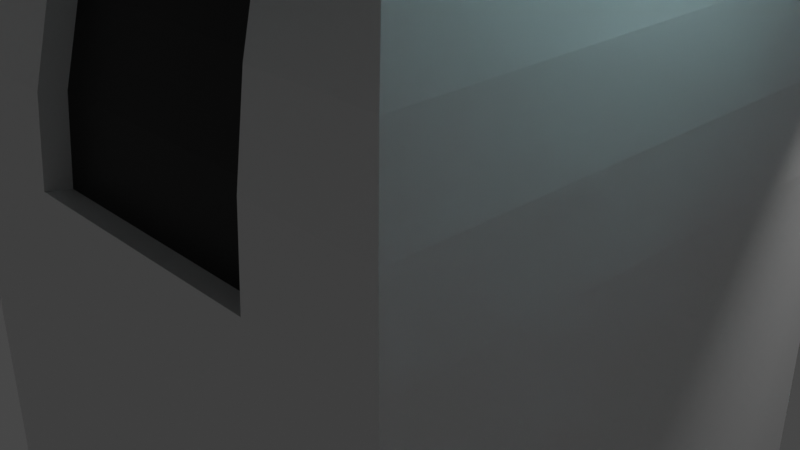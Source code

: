 # Source: Blender.blend  (saved by Blender 2.80.75; exported with 4.5.12 LTS)
import bpy
from mathutils import Matrix  # noqa: F401  (used for matrix-valued properties, if any)

bpy.ops.wm.read_factory_settings(use_empty=True)
scene = bpy.context.scene
scene.name = 'Scene'

# ---- collections
col_collection = bpy.data.collections.new('Collection'); scene.collection.children.link(col_collection)

# ---- materials (node trees are filled in below, after node groups)
mat_material_004 = bpy.data.materials.new('Material.004')
mat_material_004.use_transparent_shadow = False
mat_material_005 = bpy.data.materials.new('Material.005')
mat_material_005.use_transparent_shadow = False
mat_material_001 = bpy.data.materials.new('Material.001')
mat_material_001.use_transparent_shadow = False
mat_material_002 = bpy.data.materials.new('Material.002')
mat_material_002.use_transparent_shadow = False
mat_material_003 = bpy.data.materials.new('Material.003')
mat_material_003.use_transparent_shadow = False
mat_material_006 = bpy.data.materials.new('Material.006')
mat_material_006.use_transparent_shadow = False

# ---- material node trees
mat_material_004.use_nodes = True; mat_material_004.node_tree.nodes.clear()
_N = mat_material_004.node_tree.nodes; _L = mat_material_004.node_tree.links
n0 = _N.new('ShaderNodeOutputMaterial'); n0.name = 'Material Output'; n0.location = (300, 300)
n1 = _N.new('ShaderNodeBsdfPrincipled'); n1.name = 'Principled BSDF'; n1.location = (10, 300)
n1.distribution = 'GGX'
n1.subsurface_method = 'BURLEY'
n1.inputs[3].default_value = 1.45
n1.inputs[27].default_value = (0.0, 0.0, 0.0, 1.0)
n1.inputs[28].default_value = 1.0
_L.new(n1.outputs[0], n0.inputs[0])
n0.is_active_output = True
mat_material_005.use_nodes = True; mat_material_005.node_tree.nodes.clear()
_N = mat_material_005.node_tree.nodes; _L = mat_material_005.node_tree.links
n0 = _N.new('ShaderNodeOutputMaterial'); n0.name = 'Material Output'; n0.location = (300, 300)
n1 = _N.new('ShaderNodeBsdfPrincipled'); n1.name = 'Principled BSDF'; n1.location = (10, 300)
n1.distribution = 'GGX'
n1.subsurface_method = 'BURLEY'
n1.inputs[0].default_value = (0.0, 0.0, 0.0, 1.0)
n1.inputs[3].default_value = 1.45
n1.inputs[27].default_value = (0.0, 0.0, 0.0, 1.0)
n1.inputs[28].default_value = 1.0
_L.new(n1.outputs[0], n0.inputs[0])
n0.is_active_output = True
mat_material_001.use_nodes = True; mat_material_001.node_tree.nodes.clear()
_N = mat_material_001.node_tree.nodes; _L = mat_material_001.node_tree.links
n0 = _N.new('ShaderNodeOutputMaterial'); n0.name = 'Material Output'; n0.location = (300, 300)
n1 = _N.new('ShaderNodeBsdfPrincipled'); n1.name = 'Principled BSDF'; n1.location = (10, 300)
n1.distribution = 'GGX'
n1.subsurface_method = 'BURLEY'
n1.inputs[0].default_value = (0.5571, 0.9429, 1.0, 1.0)
n1.inputs[2].default_value = 0.0
n1.inputs[3].default_value = 1.45
n1.inputs[18].default_value = 1.0
n1.inputs[27].default_value = (0.0, 0.0, 0.0, 1.0)
n1.inputs[28].default_value = 1.0
_L.new(n1.outputs[0], n0.inputs[0])
n0.is_active_output = True
mat_material_002.use_nodes = True; mat_material_002.node_tree.nodes.clear()
_N = mat_material_002.node_tree.nodes; _L = mat_material_002.node_tree.links
n0 = _N.new('ShaderNodeOutputMaterial'); n0.name = 'Material Output'; n0.location = (300, 300)
n1 = _N.new('ShaderNodeBsdfPrincipled'); n1.name = 'Principled BSDF'; n1.location = (10, 300)
n1.distribution = 'GGX'
n1.subsurface_method = 'BURLEY'
n1.inputs[0].default_value = (0.0, 0.0, 0.0, 1.0)
n1.inputs[3].default_value = 1.45
n1.inputs[27].default_value = (0.0, 0.0, 0.0, 1.0)
n1.inputs[28].default_value = 1.0
_L.new(n1.outputs[0], n0.inputs[0])
n0.is_active_output = True
mat_material_003.use_nodes = True; mat_material_003.node_tree.nodes.clear()
_N = mat_material_003.node_tree.nodes; _L = mat_material_003.node_tree.links
n0 = _N.new('ShaderNodeOutputMaterial'); n0.name = 'Material Output'; n0.location = (300, 300)
n1 = _N.new('ShaderNodeBsdfPrincipled'); n1.name = 'Principled BSDF'; n1.location = (10, 300)
n1.distribution = 'GGX'
n1.subsurface_method = 'BURLEY'
n1.inputs[0].default_value = (0.0331, 0.0331, 0.0331, 1.0)
n1.inputs[3].default_value = 1.45
n1.inputs[27].default_value = (0.0, 0.0, 0.0, 1.0)
n1.inputs[28].default_value = 1.0
_L.new(n1.outputs[0], n0.inputs[0])
n0.is_active_output = True
mat_material_006.use_nodes = True; mat_material_006.node_tree.nodes.clear()
_N = mat_material_006.node_tree.nodes; _L = mat_material_006.node_tree.links
n0 = _N.new('ShaderNodeOutputMaterial'); n0.name = 'Material Output'; n0.location = (300, 300)
n1 = _N.new('ShaderNodeBsdfPrincipled'); n1.name = 'Principled BSDF'; n1.location = (10, 300)
n1.distribution = 'GGX'
n1.subsurface_method = 'BURLEY'
n1.inputs[0].default_value = (0.0, 0.0, 0.0, 1.0)
n1.inputs[3].default_value = 1.45
n1.inputs[27].default_value = (0.0, 0.0, 0.0, 1.0)
n1.inputs[28].default_value = 1.0
_L.new(n1.outputs[0], n0.inputs[0])
n0.is_active_output = True

# ---- world
world_world = bpy.data.worlds.new('World'); scene.world = world_world
world_world.use_nodes = True; world_world.node_tree.nodes.clear()
_N = world_world.node_tree.nodes; _L = world_world.node_tree.links
n0 = _N.new('ShaderNodeOutputWorld'); n0.name = 'World Output'; n0.location = (300, 300)
n1 = _N.new('ShaderNodeBackground'); n1.name = 'Background'; n1.location = (10, 300)
n1.inputs[0].default_value = (0.05088, 0.05088, 0.05088, 1.0)
_L.new(n1.outputs[0], n0.inputs[0])
n0.is_active_output = True
world_world.color = (0.05088, 0.05088, 0.05088)
world_world.use_sun_shadow = False
world_world.sun_shadow_jitter_overblur = 0.0

# ---- cameras
cam_camera = bpy.data.cameras.new('Camera')
cam_camera.clip_end = 100.0
cam_camera.ortho_scale = 7.314

# ---- lights
light_light = bpy.data.lights.new('Light', 'POINT')
light_light.transmission_factor = 0.0
light_light.energy = 1000.0
light_light.shadow_soft_size = 0.1
light_light.shadow_maximum_resolution = 0.006
light_light.use_absolute_resolution = True

# ---- meshes
me_cube_001 = bpy.data.meshes.new('Cube.001')
me_cube_001.from_pydata([(0.0, 0.6796, 0.8143), (0.0, 0.5182, 0.9157), (0.0, 0.3383, 0.9787), (0.0, 0.1489, 1.0), (-0.1489, -0.1489, 1.0), (-1.0, -1.0, 0.1489), (-0.3383, -0.3383, 0.9787), (-0.5182, -0.5182, 0.9157), (-0.6796, -0.6796, 0.8143), (-0.8143, -0.8143, 0.6796), (-0.9157, -0.9157, 0.5182), (-0.9787, -0.9787, 0.3383), (-0.1489, 0.1489, 1.0), (-1.0, 1.0, 0.1489), (-0.3383, 0.3383, 0.9787), (-0.5182, 0.5182, 0.9157), (-0.6796, 0.6796, 0.8143), (-0.8143, 0.8143, 0.6796), (-0.9157, 0.9157, 0.5182), (-0.9787, 0.9787, 0.3383), (0.1489, -0.1489, 1.0), (1.0, -1.0, 0.1489), (0.3383, -0.3383, 0.9787), (0.5182, -0.5182, 0.9157), (0.6796, -0.6796, 0.8143), (0.8143, -0.8143, 0.6796), (0.9157, -0.9157, 0.5182), (0.9787, -0.9787, 0.3383), (0.1489, 0.1489, 1.0), (1.0, 1.0, 0.1489), (0.3383, 0.3383, 0.9787), (0.5182, 0.5182, 0.9157), (0.6796, 0.6796, 0.8143), (0.8143, 0.8143, 0.6796), (0.9157, 0.9157, 0.5182), (0.9787, 0.9787, 0.3383), (-0.8603, -0.8603, -1.0), (-1.0, -1.0, -0.8603), (-0.9301, -0.9301, -0.9813), (-0.9813, -0.9813, -0.9301), (-1.0, 1.0, -0.8603), (-0.8603, 0.8603, -1.0), (-0.9813, 0.9813, -0.9301), (-0.9301, 0.9301, -0.9813), (1.0, -1.0, -0.8603), (0.8603, -0.8603, -1.0), (0.9813, -0.9813, -0.9301), (0.9301, -0.9301, -0.9813), (1.0, 1.0, -0.8603), (0.8603, 0.8603, -1.0), (0.9813, 0.9813, -0.9301), (0.9301, 0.9301, -0.9813), (0.0, 0.8143, 0.6796), (0.0, 0.9157, 0.5182), (0.0, 0.9787, 0.3383), (0.0, 1.0, 0.1489), (0.0, -0.1489, 1.0), (0.0, -0.3383, 0.9787), (0.0, -0.5182, 0.9157), (0.0, -0.6796, 0.8143), (0.0, -0.8143, 0.6796), (0.0, -1.0, 0.1489), (0.0, 0.8603, -1.0), (0.0, 0.9301, -0.9813), (0.0, 0.9813, -0.9301), (0.0, 1.0, -0.8603), (0.0, -0.8603, -1.0), (0.0, -0.9301, -0.9813), (0.0, -0.9813, -0.9301), (0.0, -1.0, -0.8603), (0.5, 1.0, 0.1489), (0.4072, 0.8143, 0.6796), (0.2591, 0.5182, 0.9157), (0.4893, 0.9787, 0.3383), (0.07447, 0.1489, 1.0), (0.1692, -0.3383, 0.9787), (0.2591, -0.5182, 0.9157), (0.3398, -0.6796, 0.8143), (0.4072, -0.8143, 0.6796), (0.4579, -0.9157, 0.5182), (0.4893, -0.9787, 0.3383), (0.5, -1.0, 0.1489), (0.1692, 0.3383, 0.9787), (0.4579, 0.9157, 0.5182), (0.3398, 0.6796, 0.8143), (0.4651, 0.9301, -0.9813), (0.4906, 0.9813, -0.9301), (0.5, 1.0, -0.8603), (0.4301, -0.8603, -1.0), (0.07447, -0.1489, 1.0), (0.4301, 0.8603, -1.0), (0.4651, -0.9301, -0.9813), (0.4906, -0.9813, -0.9301), (0.5, -1.0, -0.8603), (-0.1692, 0.3383, 0.9787), (-0.2591, 0.5182, 0.9157), (-0.3398, 0.6796, 0.8143), (-0.4072, 0.8143, 0.6796), (-0.4579, 0.9157, 0.5182), (-0.4893, 0.9787, 0.3383), (-0.5, 1.0, 0.1489), (-0.07447, -0.1489, 1.0), (-0.07447, 0.1489, 1.0), (-0.4301, 0.8603, -1.0), (-0.4651, -0.9301, -0.9813), (-0.4906, -0.9813, -0.9301), (-0.5, -1.0, -0.8603), (-0.1692, -0.3383, 0.9787), (-0.2591, -0.5182, 0.9157), (-0.3398, -0.6796, 0.8143), (-0.4072, -0.8143, 0.6796), (-0.4579, -0.9157, 0.5182), (-0.4893, -0.9787, 0.3383), (-0.5, -1.0, 0.1489), (-0.4651, 0.9301, -0.9813), (-0.4906, 0.9813, -0.9301), (-0.5, 1.0, -0.8603), (-0.4301, -0.8603, -1.0), (-0.1489, 0.0, 1.0), (-0.3383, 0.0, 0.9787), (-0.5182, 0.0, 0.9157), (-0.6796, 0.0, 0.8143), (-0.8143, 0.0, 0.6796), (-0.9157, 0.0, 0.5182), (-0.9787, 0.0, 0.3383), (-1.0, 0.0, 0.1489), (0.1489, 0.0, 1.0), (0.3383, 0.0, 0.9787), (0.5182, 0.0, 0.9157), (0.6796, 0.0, 0.8143), (0.8143, 0.0, 0.6796), (0.9157, 0.0, 0.5182), (0.9787, 0.0, 0.3383), (1.0, 0.0, 0.1489), (-0.8603, 0.0, -1.0), (-0.9301, 0.0, -0.9813), (-0.9813, 0.0, -0.9301), (-1.0, 0.0, -0.8603), (0.8603, 0.0, -1.0), (0.9301, 0.0, -0.9813), (0.9813, 0.0, -0.9301), (1.0, 0.0, -0.8603), (0.0, 0.0, -1.0), (0.0, 0.0, 1.0), (0.07447, 0.0, 1.0), (0.4301, 0.0, -1.0), (-0.4301, 0.0, -1.0), (-0.07447, 0.0, 1.0), (-0.3383, -0.1692, 0.9787), (-0.5182, -0.2591, 0.9157), (-0.6796, -0.3398, 0.8143), (-0.8143, -0.4072, 0.6796), (-0.9157, -0.4579, 0.5182), (-0.9787, -0.4893, 0.3383), (-1.0, -0.5, 0.1489), (0.1489, -0.07447, 1.0), (-0.8603, -0.4301, -1.0), (0.9301, -0.4651, -0.9813), (0.9813, -0.4906, -0.9301), (1.0, -0.5, -0.8603), (0.0, -0.4301, -1.0), (0.0, -0.07447, 1.0), (0.07447, -0.07447, 1.0), (0.4301, -0.4301, -1.0), (-0.4301, -0.4301, -1.0), (-0.07447, -0.07447, 1.0), (-0.1489, -0.07447, 1.0), (0.3383, -0.1692, 0.9787), (0.5182, -0.2591, 0.9157), (0.6796, -0.3398, 0.8143), (0.8143, -0.4072, 0.6796), (0.9157, -0.4579, 0.5182), (0.9787, -0.4893, 0.3383), (1.0, -0.5, 0.1489), (-0.9301, -0.4651, -0.9813), (-0.9813, -0.4906, -0.9301), (-1.0, -0.5, -0.8603), (0.8603, -0.4301, -1.0), (-0.1489, 0.07447, 1.0), (0.3383, 0.1692, 0.9787), (0.5182, 0.2591, 0.9157), (0.6796, 0.3398, 0.8143), (0.8143, 0.4072, 0.6796), (0.9157, 0.4579, 0.5182), (0.9787, 0.4893, 0.3383), (1.0, 0.5, 0.1489), (-0.9301, 0.4651, -0.9813), (-0.9813, 0.4906, -0.9301), (-1.0, 0.5, -0.8603), (0.8603, 0.4301, -1.0), (-0.3383, 0.1692, 0.9787), (-0.5182, 0.2591, 0.9157), (-0.6796, 0.3398, 0.8143), (-0.8143, 0.4072, 0.6796), (-0.9157, 0.4579, 0.5182), (-0.9787, 0.4893, 0.3383), (-1.0, 0.5, 0.1489), (0.1489, 0.07447, 1.0), (-0.8603, 0.4301, -1.0), (0.9301, 0.4651, -0.9813), (0.9813, 0.4906, -0.9301), (1.0, 0.5, -0.8603), (0.0, 0.4301, -1.0), (0.0, 0.07447, 1.0), (0.07447, 0.07447, 1.0), (0.4301, 0.4301, -1.0), (-0.4301, 0.4301, -1.0), (-0.07447, 0.07447, 1.0), (-0.8603, -0.4301, -1.04), (-0.8603, -0.8603, -1.04), (-0.4301, 0.8603, -1.04), (-0.8603, 0.8603, -1.04), (0.8603, 0.4301, -1.04), (0.8603, 0.8603, -1.04), (0.4301, -0.8603, -1.04), (0.8603, -0.8603, -1.04), (0.4301, 0.8603, -1.04), (0.4301, -0.4301, -1.04), (-0.4301, -0.8603, -1.04), (-0.4301, -0.4301, -1.04), (0.8603, -0.4301, -1.04), (-0.8603, 0.4301, -1.04), (0.4301, 0.4301, -1.04), (-0.4301, 0.4301, -1.04), (-0.4072, -0.7213, 0.6679), (0.0, -0.7213, 0.6679), (-0.4579, -0.8227, 0.5065), (0.0, -0.8227, 0.5065), (-0.4893, -0.8857, 0.3266), (0.0, -0.8857, 0.3266), (-0.5, -0.907, 0.1372), (0.0, -0.907, 0.1372), (0.4072, -0.7213, 0.6679), (0.4579, -0.8227, 0.5065), (0.4893, -0.8857, 0.3266), (0.5, -0.907, 0.1372)], [], [(165, 166, 4, 101), (164, 160, 66, 117), (87, 70, 29, 48), (106, 113, 5, 37), (159, 173, 21, 44), (178, 12, 14, 190), (190, 14, 15, 191), (191, 15, 16, 192), (192, 16, 17, 193), (193, 17, 18, 194), (194, 18, 19, 195), (195, 19, 13, 196), (74, 28, 30, 82), (82, 30, 31, 72), (72, 31, 32, 84), (84, 32, 33, 71), (71, 33, 34, 83), (83, 34, 35, 73), (73, 35, 29, 70), (155, 20, 22, 167), (167, 22, 23, 168), (168, 23, 24, 169), (169, 24, 25, 170), (170, 25, 26, 171), (171, 26, 27, 172), (172, 27, 21, 173), (101, 4, 6, 107), (107, 6, 7, 108), (108, 7, 8, 109), (109, 8, 9, 110), (110, 9, 10, 111), (111, 10, 11, 112), (112, 11, 5, 113), (188, 196, 13, 40), (156, 36, 38, 174), (174, 38, 39, 175), (175, 39, 37, 176), (103, 41, 43, 114), (114, 43, 42, 115), (115, 42, 40, 116), (189, 49, 51, 199), (199, 51, 50, 200), (200, 50, 48, 201), (88, 45, 47, 91), (91, 47, 46, 92), (92, 46, 44, 93), (206, 198, 221, 223), (105, 68, 69, 106), (104, 67, 68, 105), (117, 66, 67, 104), (86, 64, 65, 87), (85, 63, 64, 86), (90, 62, 63, 85), (110, 111, 226, 224), (79, 78, 232, 233), (111, 112, 228, 226), (77, 59, 60, 78), (76, 58, 59, 77), (75, 57, 58, 76), (89, 56, 57, 75), (99, 54, 55, 100), (98, 53, 54, 99), (97, 52, 53, 98), (96, 0, 52, 97), (95, 1, 0, 96), (94, 2, 1, 95), (102, 3, 2, 94), (93, 81, 61, 69), (116, 100, 55, 65), (162, 161, 56, 89), (155, 162, 89, 20), (44, 21, 81, 93), (20, 89, 75, 22), (22, 75, 76, 23), (23, 76, 77, 24), (24, 77, 78, 25), (25, 78, 79, 26), (26, 79, 80, 27), (27, 80, 81, 21), (49, 90, 85, 51), (51, 85, 86, 50), (50, 86, 87, 48), (160, 163, 88, 66), (68, 92, 93, 69), (67, 91, 92, 68), (66, 88, 91, 67), (54, 73, 70, 55), (53, 83, 73, 54), (52, 71, 83, 53), (0, 84, 71, 52), (1, 72, 84, 0), (2, 82, 72, 1), (3, 74, 82, 2), (65, 55, 70, 87), (40, 13, 100, 116), (12, 102, 94, 14), (14, 94, 95, 15), (15, 95, 96, 16), (16, 96, 97, 17), (17, 97, 98, 18), (18, 98, 99, 19), (19, 99, 100, 13), (36, 117, 104, 38), (38, 104, 105, 39), (39, 105, 106, 37), (64, 115, 116, 65), (63, 114, 115, 64), (62, 103, 114, 63), (81, 80, 234, 235), (60, 110, 224, 225), (78, 60, 225, 232), (59, 109, 110, 60), (58, 108, 109, 59), (57, 107, 108, 58), (56, 101, 107, 57), (69, 61, 113, 106), (45, 88, 214, 215), (161, 165, 101, 56), (203, 207, 147, 143), (198, 206, 146, 134), (202, 205, 145, 142), (197, 204, 144, 126), (204, 203, 143, 144), (205, 189, 138, 145), (158, 140, 141, 159), (157, 139, 140, 158), (177, 138, 139, 157), (187, 136, 137, 188), (186, 135, 136, 187), (198, 134, 135, 186), (176, 154, 125, 137), (184, 132, 133, 185), (183, 131, 132, 184), (182, 130, 131, 183), (181, 129, 130, 182), (180, 128, 129, 181), (179, 127, 128, 180), (197, 126, 127, 179), (153, 124, 125, 154), (152, 123, 124, 153), (151, 122, 123, 152), (150, 121, 122, 151), (149, 120, 121, 150), (148, 119, 120, 149), (166, 118, 119, 148), (201, 185, 133, 141), (206, 202, 142, 146), (207, 178, 118, 147), (4, 166, 148, 6), (6, 148, 149, 7), (7, 149, 150, 8), (8, 150, 151, 9), (9, 151, 152, 10), (10, 152, 153, 11), (11, 153, 154, 5), (37, 5, 154, 176), (45, 177, 157, 47), (47, 157, 158, 46), (46, 158, 159, 44), (143, 147, 165, 161), (134, 146, 164, 156), (142, 145, 163, 160), (126, 144, 162, 155), (144, 143, 161, 162), (145, 138, 177, 163), (136, 175, 176, 137), (135, 174, 175, 136), (134, 156, 174, 135), (132, 172, 173, 133), (131, 171, 172, 132), (130, 170, 171, 131), (129, 169, 170, 130), (128, 168, 169, 129), (127, 167, 168, 128), (126, 155, 167, 127), (141, 133, 173, 159), (146, 142, 160, 164), (147, 118, 166, 165), (102, 12, 178, 207), (103, 62, 202, 206), (48, 29, 185, 201), (28, 197, 179, 30), (30, 179, 180, 31), (31, 180, 181, 32), (32, 181, 182, 33), (33, 182, 183, 34), (34, 183, 184, 35), (35, 184, 185, 29), (41, 198, 186, 43), (43, 186, 187, 42), (42, 187, 188, 40), (36, 156, 208, 209), (74, 3, 203, 204), (28, 74, 204, 197), (62, 90, 205, 202), (163, 177, 220, 217), (3, 102, 207, 203), (140, 200, 201, 141), (139, 199, 200, 140), (138, 189, 199, 139), (137, 125, 196, 188), (124, 195, 196, 125), (123, 194, 195, 124), (122, 193, 194, 123), (121, 192, 193, 122), (120, 191, 192, 121), (119, 190, 191, 120), (118, 178, 190, 119), (217, 220, 215, 214), (208, 219, 218, 209), (216, 213, 212, 222), (211, 210, 223, 221), (117, 36, 209, 218), (49, 189, 212, 213), (90, 49, 213, 216), (164, 117, 218, 219), (156, 164, 219, 208), (41, 103, 210, 211), (205, 90, 216, 222), (88, 163, 217, 214), (198, 41, 211, 221), (103, 206, 223, 210), (189, 205, 222, 212), (177, 45, 215, 220), (234, 229, 231, 235), (233, 227, 229, 234), (232, 225, 227, 233), (229, 228, 230, 231), (227, 226, 228, 229), (225, 224, 226, 227), (80, 79, 233, 234), (61, 81, 235, 231), (113, 61, 231, 230), (112, 113, 230, 228)])
me_cube_001.polygons.foreach_set('material_index', [0, 1, 0, 0, 0, 0, 0, 0, 0, 0, 0, 0, 0, 0, 0, 0, 0, 0, 0, 0, 0, 0, 0, 0, 0, 0, 0, 0, 0, 0, 0, 0, 0, 0, 1, 1, 1, 1, 1, 1, 1, 1, 1, 1, 1, 1, 1, 1, 1, 1, 1, 1, 1, 0, 0, 0, 0, 0, 0, 0, 0, 0, 0, 0, 0, 0, 0, 0, 0, 0, 0, 0, 0, 0, 0, 0, 0, 0, 0, 1, 1, 1, 1, 1, 1, 1, 0, 0, 0, 0, 0, 0, 0, 0, 0, 0, 0, 0, 0, 0, 0, 0, 1, 1, 1, 1, 1, 1, 0, 0, 0, 0, 0, 0, 0, 0, 1, 0, 0, 1, 1, 0, 0, 1, 1, 1, 1, 1, 1, 1, 0, 0, 0, 0, 0, 0, 0, 0, 0, 0, 0, 0, 0, 0, 0, 0, 1, 0, 0, 0, 0, 0, 0, 0, 0, 0, 1, 1, 1, 0, 1, 1, 0, 0, 1, 1, 1, 1, 0, 0, 0, 0, 0, 0, 0, 0, 1, 0, 0, 1, 0, 0, 0, 0, 0, 0, 0, 0, 1, 1, 1, 1, 0, 0, 1, 1, 0, 1, 1, 1, 0, 0, 0, 0, 0, 0, 0, 0, 1, 1, 1, 1, 1, 1, 1, 1, 1, 1, 1, 1, 1, 1, 1, 1, 1, 1, 1, 1, 1, 1, 0, 0, 0, 0])
_uv = me_cube_001.uv_layers.new(name='UVMap')
_uv.uv.foreach_set('vector', [0.7593, 0.6343, 0.7686, 0.6343, 0.7686, 0.6436, 0.7593, 0.6436, 0.1962, 0.6788, 0.25, 0.6788, 0.25, 0.7325, 0.1962, 0.7325, 0.3925, 0.4375, 0.5186, 0.4375, 0.5186, 0.5, 0.3925, 0.5, 0.3925, 0.9375, 0.5186, 0.9375, 0.5186, 1.0, 0.3925, 1.0, 0.3925, 0.6875, 0.5186, 0.6875, 0.5186, 0.75, 0.3925, 0.75, 0.7686, 0.6157, 0.7686, 0.6064, 0.7923, 0.5827, 0.7923, 0.6039, 0.7923, 0.6039, 0.7923, 0.5827, 0.8148, 0.5602, 0.8148, 0.5926, 0.8148, 0.5926, 0.8148, 0.5602, 0.8349, 0.5401, 0.8349, 0.5825, 0.8349, 0.5825, 0.8349, 0.5401, 0.875, 0.5232, 0.875, 0.5741, 0.5849, 0.1759, 0.5849, 0.2268, 0.5648, 0.2395, 0.5648, 0.1822, 0.5648, 0.1822, 0.5648, 0.2395, 0.5423, 0.2473, 0.5423, 0.1862, 0.5423, 0.1862, 0.5423, 0.2473, 0.5186, 0.25, 0.5186, 0.1875, 0.7407, 0.6064, 0.7314, 0.6064, 0.7077, 0.5827, 0.7289, 0.5827, 0.7289, 0.5827, 0.7077, 0.5827, 0.6852, 0.5602, 0.7176, 0.5602, 0.7176, 0.5602, 0.6852, 0.5602, 0.6651, 0.5401, 0.7075, 0.5401, 0.7075, 0.5401, 0.6651, 0.5401, 0.6482, 0.5, 0.6991, 0.5, 0.5849, 0.4259, 0.5849, 0.4768, 0.5648, 0.4895, 0.5648, 0.4322, 0.5648, 0.4322, 0.5648, 0.4895, 0.5423, 0.4973, 0.5423, 0.4362, 0.5423, 0.4362, 0.5423, 0.4973, 0.5186, 0.5, 0.5186, 0.4375, 0.7314, 0.6343, 0.7314, 0.6436, 0.7077, 0.6673, 0.7077, 0.6461, 0.7077, 0.6461, 0.7077, 0.6673, 0.6852, 0.6898, 0.6852, 0.6574, 0.6852, 0.6574, 0.6852, 0.6898, 0.6651, 0.7099, 0.6651, 0.6675, 0.6651, 0.6675, 0.6651, 0.7099, 0.5849, 0.7268, 0.5849, 0.6759, 0.5849, 0.6759, 0.5849, 0.7268, 0.5648, 0.7395, 0.5648, 0.6822, 0.5648, 0.6822, 0.5648, 0.7395, 0.5423, 0.7473, 0.5423, 0.6862, 0.5423, 0.6862, 0.5423, 0.7473, 0.5186, 0.75, 0.5186, 0.6875, 0.7593, 0.6436, 0.7686, 0.6436, 0.7923, 0.6673, 0.7711, 0.6673, 0.7711, 0.6673, 0.7923, 0.6673, 0.8148, 0.6898, 0.7824, 0.6898, 0.7824, 0.6898, 0.8148, 0.6898, 0.8349, 0.7099, 0.7925, 0.7099, 0.7925, 0.7099, 0.8349, 0.7099, 0.8518, 0.75, 0.8009, 0.75, 0.5849, 0.9259, 0.5849, 0.9768, 0.5648, 0.9895, 0.5648, 0.9322, 0.5648, 0.9322, 0.5648, 0.9895, 0.5423, 0.9973, 0.5423, 0.9362, 0.5423, 0.9362, 0.5423, 0.9973, 0.5186, 1.0, 0.5186, 0.9375, 0.3925, 0.1875, 0.5186, 0.1875, 0.5186, 0.25, 0.3925, 0.25, 0.1425, 0.6788, 0.1425, 0.7325, 0.1337, 0.7413, 0.1337, 0.6831, 0.1337, 0.6831, 0.1337, 0.7413, 0.125, 0.7477, 0.125, 0.6863, 0.3837, 0.06367, 0.3837, 0.00234, 0.3925, 0.0, 0.3925, 0.0625, 0.1962, 0.5175, 0.1425, 0.5175, 0.1337, 0.5087, 0.1919, 0.5087, 0.1919, 0.5087, 0.1337, 0.5087, 0.1273, 0.5, 0.1887, 0.5, 0.3837, 0.3137, 0.3837, 0.2523, 0.3925, 0.25, 0.3925, 0.3125, 0.3575, 0.5712, 0.3575, 0.5175, 0.3663, 0.5087, 0.3663, 0.5669, 0.3663, 0.5669, 0.3663, 0.5087, 0.3837, 0.5023, 0.3837, 0.5637, 0.3837, 0.5637, 0.3837, 0.5023, 0.3925, 0.5, 0.3925, 0.5625, 0.3038, 0.7325, 0.3575, 0.7325, 0.3663, 0.7413, 0.3081, 0.7413, 0.3081, 0.7413, 0.3663, 0.7413, 0.3727, 0.75, 0.3113, 0.75, 0.3837, 0.8137, 0.3837, 0.7523, 0.3925, 0.75, 0.3925, 0.8125, 0.1962, 0.5712, 0.1425, 0.5712, 0.1425, 0.5712, 0.1962, 0.5712, 0.3837, 0.9363, 0.3837, 0.875, 0.3925, 0.875, 0.3925, 0.9375, 0.1919, 0.7413, 0.25, 0.7413, 0.25, 0.75, 0.1887, 0.75, 0.1962, 0.7325, 0.25, 0.7325, 0.25, 0.7413, 0.1919, 0.7413, 0.3837, 0.4363, 0.3837, 0.375, 0.3925, 0.375, 0.3925, 0.4375, 0.3081, 0.5087, 0.25, 0.5087, 0.25, 0.5, 0.3113, 0.5, 0.3038, 0.5175, 0.25, 0.5175, 0.25, 0.5087, 0.3081, 0.5087, 0.5849, 0.9259, 0.5648, 0.9322, 0.5648, 0.9322, 0.5849, 0.9259, 0.5648, 0.8178, 0.5849, 0.8241, 0.5849, 0.8241, 0.5648, 0.8178, 0.5648, 0.9322, 0.5423, 0.9362, 0.5423, 0.9362, 0.5648, 0.9322, 0.7075, 0.7099, 0.75, 0.7099, 0.75, 0.75, 0.6991, 0.75, 0.7176, 0.6898, 0.75, 0.6898, 0.75, 0.7099, 0.7075, 0.7099, 0.7289, 0.6673, 0.75, 0.6673, 0.75, 0.6898, 0.7176, 0.6898, 0.7407, 0.6436, 0.75, 0.6436, 0.75, 0.6673, 0.7289, 0.6673, 0.5423, 0.3138, 0.5423, 0.375, 0.5186, 0.375, 0.5186, 0.3125, 0.5648, 0.3178, 0.5648, 0.375, 0.5423, 0.375, 0.5423, 0.3138, 0.5849, 0.3241, 0.5849, 0.375, 0.5648, 0.375, 0.5648, 0.3178, 0.7925, 0.5401, 0.75, 0.5401, 0.75, 0.5, 0.8009, 0.5, 0.7824, 0.5602, 0.75, 0.5602, 0.75, 0.5401, 0.7925, 0.5401, 0.7711, 0.5827, 0.75, 0.5827, 0.75, 0.5602, 0.7824, 0.5602, 0.7593, 0.6064, 0.75, 0.6064, 0.75, 0.5827, 0.7711, 0.5827, 0.3925, 0.8125, 0.5186, 0.8125, 0.5186, 0.875, 0.3925, 0.875, 0.3925, 0.3125, 0.5186, 0.3125, 0.5186, 0.375, 0.3925, 0.375, 0.7407, 0.6343, 0.75, 0.6343, 0.75, 0.6436, 0.7407, 0.6436, 0.7314, 0.6343, 0.7407, 0.6343, 0.7407, 0.6436, 0.7314, 0.6436, 0.3925, 0.75, 0.5186, 0.75, 0.5186, 0.8125, 0.3925, 0.8125, 0.7314, 0.6436, 0.7407, 0.6436, 0.7289, 0.6673, 0.7077, 0.6673, 0.7077, 0.6673, 0.7289, 0.6673, 0.7176, 0.6898, 0.6852, 0.6898, 0.6852, 0.6898, 0.7176, 0.6898, 0.7075, 0.7099, 0.6651, 0.7099, 0.6651, 0.7099, 0.7075, 0.7099, 0.6991, 0.75, 0.6482, 0.75, 0.5849, 0.7732, 0.5849, 0.8241, 0.5648, 0.8178, 0.5648, 0.7605, 0.5648, 0.7605, 0.5648, 0.8178, 0.5423, 0.8138, 0.5423, 0.7527, 0.5423, 0.7527, 0.5423, 0.8138, 0.5186, 0.8125, 0.5186, 0.75, 0.3575, 0.5175, 0.3038, 0.5175, 0.3081, 0.5087, 0.3663, 0.5087, 0.3663, 0.5087, 0.3081, 0.5087, 0.3113, 0.5, 0.3727, 0.5, 0.3837, 0.4977, 0.3837, 0.4363, 0.3925, 0.4375, 0.3925, 0.5, 0.25, 0.6788, 0.3038, 0.6788, 0.3038, 0.7325, 0.25, 0.7325, 0.3837, 0.875, 0.3837, 0.8137, 0.3925, 0.8125, 0.3925, 0.875, 0.25, 0.7413, 0.3081, 0.7413, 0.3113, 0.75, 0.25, 0.75, 0.25, 0.7325, 0.3038, 0.7325, 0.3081, 0.7413, 0.25, 0.7413, 0.5423, 0.375, 0.5423, 0.4362, 0.5186, 0.4375, 0.5186, 0.375, 0.5648, 0.375, 0.5648, 0.4322, 0.5423, 0.4362, 0.5423, 0.375, 0.5849, 0.375, 0.5849, 0.4259, 0.5648, 0.4322, 0.5648, 0.375, 0.75, 0.5401, 0.7075, 0.5401, 0.6991, 0.5, 0.75, 0.5, 0.75, 0.5602, 0.7176, 0.5602, 0.7075, 0.5401, 0.75, 0.5401, 0.75, 0.5827, 0.7289, 0.5827, 0.7176, 0.5602, 0.75, 0.5602, 0.75, 0.6064, 0.7407, 0.6064, 0.7289, 0.5827, 0.75, 0.5827, 0.3925, 0.375, 0.5186, 0.375, 0.5186, 0.4375, 0.3925, 0.4375, 0.3925, 0.25, 0.5186, 0.25, 0.5186, 0.3125, 0.3925, 0.3125, 0.7686, 0.6064, 0.7593, 0.6064, 0.7711, 0.5827, 0.7923, 0.5827, 0.7923, 0.5827, 0.7711, 0.5827, 0.7824, 0.5602, 0.8148, 0.5602, 0.8148, 0.5602, 0.7824, 0.5602, 0.7925, 0.5401, 0.8349, 0.5401, 0.8349, 0.5401, 0.7925, 0.5401, 0.8009, 0.5, 0.8518, 0.5, 0.5849, 0.2732, 0.5849, 0.3241, 0.5648, 0.3178, 0.5648, 0.2605, 0.5648, 0.2605, 0.5648, 0.3178, 0.5423, 0.3138, 0.5423, 0.2527, 0.5423, 0.2527, 0.5423, 0.3138, 0.5186, 0.3125, 0.5186, 0.25, 0.1425, 0.7325, 0.1962, 0.7325, 0.1919, 0.7413, 0.1337, 0.7413, 0.1337, 0.7413, 0.1919, 0.7413, 0.1887, 0.75, 0.1273, 0.75, 0.3837, 0.9977, 0.3837, 0.9363, 0.3925, 0.9375, 0.3925, 1.0, 0.3837, 0.375, 0.3837, 0.3137, 0.3925, 0.3125, 0.3925, 0.375, 0.25, 0.5087, 0.1919, 0.5087, 0.1887, 0.5, 0.25, 0.5, 0.25, 0.5175, 0.1962, 0.5175, 0.1919, 0.5087, 0.25, 0.5087, 0.5186, 0.8125, 0.5423, 0.8138, 0.5423, 0.8138, 0.5186, 0.8125, 0.75, 0.75, 0.8009, 0.75, 0.8009, 0.75, 0.75, 0.75, 0.6991, 0.75, 0.75, 0.75, 0.75, 0.75, 0.6991, 0.75, 0.75, 0.7099, 0.7925, 0.7099, 0.8009, 0.75, 0.75, 0.75, 0.75, 0.6898, 0.7824, 0.6898, 0.7925, 0.7099, 0.75, 0.7099, 0.75, 0.6673, 0.7711, 0.6673, 0.7824, 0.6898, 0.75, 0.6898, 0.75, 0.6436, 0.7593, 0.6436, 0.7711, 0.6673, 0.75, 0.6673, 0.3925, 0.875, 0.5186, 0.875, 0.5186, 0.9375, 0.3925, 0.9375, 0.3575, 0.7325, 0.3038, 0.7325, 0.3038, 0.7325, 0.3575, 0.7325, 0.75, 0.6343, 0.7593, 0.6343, 0.7593, 0.6436, 0.75, 0.6436, 0.75, 0.6157, 0.7593, 0.6157, 0.7593, 0.625, 0.75, 0.625, 0.1425, 0.5712, 0.1962, 0.5712, 0.1962, 0.625, 0.1425, 0.625, 0.25, 0.5712, 0.3038, 0.5712, 0.3038, 0.625, 0.25, 0.625, 0.7314, 0.6157, 0.7407, 0.6157, 0.7407, 0.625, 0.7314, 0.625, 0.7407, 0.6157, 0.75, 0.6157, 0.75, 0.625, 0.7407, 0.625, 0.3038, 0.5712, 0.3575, 0.5712, 0.3575, 0.625, 0.3038, 0.625, 0.3837, 0.6863, 0.3837, 0.625, 0.3925, 0.625, 0.3925, 0.6875, 0.3663, 0.6831, 0.3663, 0.625, 0.3837, 0.625, 0.3837, 0.6863, 0.3575, 0.6788, 0.3575, 0.625, 0.3663, 0.625, 0.3663, 0.6831, 0.3837, 0.1863, 0.3837, 0.125, 0.3925, 0.125, 0.3925, 0.1875, 0.1337, 0.5669, 0.1337, 0.625, 0.125, 0.625, 0.125, 0.5637, 0.1425, 0.5712, 0.1425, 0.625, 0.1337, 0.625, 0.1337, 0.5669, 0.3925, 0.0625, 0.5186, 0.0625, 0.5186, 0.125, 0.3925, 0.125, 0.5423, 0.5638, 0.5423, 0.625, 0.5186, 0.625, 0.5186, 0.5625, 0.5648, 0.5678, 0.5648, 0.625, 0.5423, 0.625, 0.5423, 0.5638, 0.5849, 0.5741, 0.5849, 0.625, 0.5648, 0.625, 0.5648, 0.5678, 0.6651, 0.5825, 0.6651, 0.625, 0.5849, 0.625, 0.5849, 0.5741, 0.6852, 0.5926, 0.6852, 0.625, 0.6651, 0.625, 0.6651, 0.5825, 0.7077, 0.6039, 0.7077, 0.625, 0.6852, 0.625, 0.6852, 0.5926, 0.7314, 0.6157, 0.7314, 0.625, 0.7077, 0.625, 0.7077, 0.6039, 0.5423, 0.06383, 0.5423, 0.125, 0.5186, 0.125, 0.5186, 0.0625, 0.5648, 0.06777, 0.5648, 0.125, 0.5423, 0.125, 0.5423, 0.06383, 0.5849, 0.0741, 0.5849, 0.125, 0.5648, 0.125, 0.5648, 0.06777, 0.8349, 0.6675, 0.8349, 0.625, 0.875, 0.625, 0.875, 0.6759, 0.8148, 0.6574, 0.8148, 0.625, 0.8349, 0.625, 0.8349, 0.6675, 0.7923, 0.6461, 0.7923, 0.625, 0.8148, 0.625, 0.8148, 0.6574, 0.7686, 0.6343, 0.7686, 0.625, 0.7923, 0.625, 0.7923, 0.6461, 0.3925, 0.5625, 0.5186, 0.5625, 0.5186, 0.625, 0.3925, 0.625, 0.1962, 0.5712, 0.25, 0.5712, 0.25, 0.625, 0.1962, 0.625, 0.7593, 0.6157, 0.7686, 0.6157, 0.7686, 0.625, 0.7593, 0.625, 0.7686, 0.6436, 0.7686, 0.6343, 0.7923, 0.6461, 0.7923, 0.6673, 0.7923, 0.6673, 0.7923, 0.6461, 0.8148, 0.6574, 0.8148, 0.6898, 0.8148, 0.6898, 0.8148, 0.6574, 0.8349, 0.6675, 0.8349, 0.7099, 0.8349, 0.7099, 0.8349, 0.6675, 0.875, 0.6759, 0.875, 0.7268, 0.5849, 0.02321, 0.5849, 0.0741, 0.5648, 0.06777, 0.5648, 0.01054, 0.5648, 0.01054, 0.5648, 0.06777, 0.5423, 0.06383, 0.5423, 0.002667, 0.5423, 0.002667, 0.5423, 0.06383, 0.5186, 0.0625, 0.5186, 0.0, 0.3925, 0.0, 0.5186, 0.0, 0.5186, 0.0625, 0.3925, 0.0625, 0.3575, 0.7325, 0.3575, 0.6788, 0.3663, 0.6831, 0.3663, 0.7413, 0.3663, 0.7413, 0.3663, 0.6831, 0.3837, 0.6863, 0.3837, 0.7477, 0.3837, 0.7477, 0.3837, 0.6863, 0.3925, 0.6875, 0.3925, 0.75, 0.75, 0.625, 0.7593, 0.625, 0.7593, 0.6343, 0.75, 0.6343, 0.1425, 0.625, 0.1962, 0.625, 0.1962, 0.6788, 0.1425, 0.6788, 0.25, 0.625, 0.3038, 0.625, 0.3038, 0.6788, 0.25, 0.6788, 0.7314, 0.625, 0.7407, 0.625, 0.7407, 0.6343, 0.7314, 0.6343, 0.7407, 0.625, 0.75, 0.625, 0.75, 0.6343, 0.7407, 0.6343, 0.3038, 0.625, 0.3575, 0.625, 0.3575, 0.6788, 0.3038, 0.6788, 0.3837, 0.125, 0.3837, 0.06367, 0.3925, 0.0625, 0.3925, 0.125, 0.1337, 0.625, 0.1337, 0.6831, 0.125, 0.6863, 0.125, 0.625, 0.1425, 0.625, 0.1425, 0.6788, 0.1337, 0.6831, 0.1337, 0.625, 0.5423, 0.625, 0.5423, 0.6862, 0.5186, 0.6875, 0.5186, 0.625, 0.5648, 0.625, 0.5648, 0.6822, 0.5423, 0.6862, 0.5423, 0.625, 0.5849, 0.625, 0.5849, 0.6759, 0.5648, 0.6822, 0.5648, 0.625, 0.6651, 0.625, 0.6651, 0.6675, 0.5849, 0.6759, 0.5849, 0.625, 0.6852, 0.625, 0.6852, 0.6574, 0.6651, 0.6675, 0.6651, 0.625, 0.7077, 0.625, 0.7077, 0.6461, 0.6852, 0.6574, 0.6852, 0.625, 0.7314, 0.625, 0.7314, 0.6343, 0.7077, 0.6461, 0.7077, 0.625, 0.3925, 0.625, 0.5186, 0.625, 0.5186, 0.6875, 0.3925, 0.6875, 0.1962, 0.625, 0.25, 0.625, 0.25, 0.6788, 0.1962, 0.6788, 0.7593, 0.625, 0.7686, 0.625, 0.7686, 0.6343, 0.7593, 0.6343, 0.7593, 0.6064, 0.7686, 0.6064, 0.7686, 0.6157, 0.7593, 0.6157, 0.1962, 0.5175, 0.25, 0.5175, 0.25, 0.5712, 0.1962, 0.5712, 0.3925, 0.5, 0.5186, 0.5, 0.5186, 0.5625, 0.3925, 0.5625, 0.7314, 0.6064, 0.7314, 0.6157, 0.7077, 0.6039, 0.7077, 0.5827, 0.7077, 0.5827, 0.7077, 0.6039, 0.6852, 0.5926, 0.6852, 0.5602, 0.6852, 0.5602, 0.6852, 0.5926, 0.6651, 0.5825, 0.6651, 0.5401, 0.6651, 0.5401, 0.6651, 0.5825, 0.5849, 0.5741, 0.5849, 0.5232, 0.5849, 0.5232, 0.5849, 0.5741, 0.5648, 0.5678, 0.5648, 0.5105, 0.5648, 0.5105, 0.5648, 0.5678, 0.5423, 0.5638, 0.5423, 0.5027, 0.5423, 0.5027, 0.5423, 0.5638, 0.5186, 0.5625, 0.5186, 0.5, 0.1425, 0.5175, 0.1425, 0.5712, 0.1337, 0.5669, 0.1337, 0.5087, 0.1337, 0.5087, 0.1337, 0.5669, 0.125, 0.5637, 0.125, 0.5023, 0.3837, 0.2477, 0.3837, 0.1863, 0.3925, 0.1875, 0.3925, 0.25, 0.1425, 0.7325, 0.1425, 0.6788, 0.1425, 0.6788, 0.1425, 0.7325, 0.7407, 0.6064, 0.75, 0.6064, 0.75, 0.6157, 0.7407, 0.6157, 0.7314, 0.6064, 0.7407, 0.6064, 0.7407, 0.6157, 0.7314, 0.6157, 0.25, 0.5175, 0.3038, 0.5175, 0.3038, 0.5712, 0.25, 0.5712, 0.3038, 0.6788, 0.3575, 0.6788, 0.3575, 0.6788, 0.3038, 0.6788, 0.75, 0.6064, 0.7593, 0.6064, 0.7593, 0.6157, 0.75, 0.6157, 0.3837, 0.625, 0.3837, 0.5637, 0.3925, 0.5625, 0.3925, 0.625, 0.3663, 0.625, 0.3663, 0.5669, 0.3837, 0.5637, 0.3837, 0.625, 0.3575, 0.625, 0.3575, 0.5712, 0.3663, 0.5669, 0.3663, 0.625, 0.3925, 0.125, 0.5186, 0.125, 0.5186, 0.1875, 0.3925, 0.1875, 0.5423, 0.125, 0.5423, 0.1862, 0.5186, 0.1875, 0.5186, 0.125, 0.5648, 0.125, 0.5648, 0.1822, 0.5423, 0.1862, 0.5423, 0.125, 0.5849, 0.125, 0.5849, 0.1759, 0.5648, 0.1822, 0.5648, 0.125, 0.8349, 0.625, 0.8349, 0.5825, 0.875, 0.5741, 0.875, 0.625, 0.8148, 0.625, 0.8148, 0.5926, 0.8349, 0.5825, 0.8349, 0.625, 0.7923, 0.625, 0.7923, 0.6039, 0.8148, 0.5926, 0.8148, 0.625, 0.7686, 0.625, 0.7686, 0.6157, 0.7923, 0.6039, 0.7923, 0.625, 0.3038, 0.6788, 0.3575, 0.6788, 0.3575, 0.7325, 0.3038, 0.7325, 0.1425, 0.6788, 0.1962, 0.6788, 0.1962, 0.7325, 0.1425, 0.7325, 0.3038, 0.5175, 0.3575, 0.5175, 0.3575, 0.5712, 0.3038, 0.5712, 0.1425, 0.5175, 0.1962, 0.5175, 0.1962, 0.5712, 0.1425, 0.5712, 0.1962, 0.7325, 0.1425, 0.7325, 0.1425, 0.7325, 0.1962, 0.7325, 0.3575, 0.5175, 0.3575, 0.5712, 0.3575, 0.5712, 0.3575, 0.5175, 0.3038, 0.5175, 0.3575, 0.5175, 0.3575, 0.5175, 0.3038, 0.5175, 0.1962, 0.6788, 0.1962, 0.7325, 0.1962, 0.7325, 0.1962, 0.6788, 0.1425, 0.6788, 0.1962, 0.6788, 0.1962, 0.6788, 0.1425, 0.6788, 0.1425, 0.5175, 0.1962, 0.5175, 0.1962, 0.5175, 0.1425, 0.5175, 0.3038, 0.5712, 0.3038, 0.5175, 0.3038, 0.5175, 0.3038, 0.5712, 0.3038, 0.7325, 0.3038, 0.6788, 0.3038, 0.6788, 0.3038, 0.7325, 0.1425, 0.5712, 0.1425, 0.5175, 0.1425, 0.5175, 0.1425, 0.5712, 0.1962, 0.5175, 0.1962, 0.5712, 0.1962, 0.5712, 0.1962, 0.5175, 0.3575, 0.5712, 0.3038, 0.5712, 0.3038, 0.5712, 0.3575, 0.5712, 0.3575, 0.6788, 0.3575, 0.7325, 0.3575, 0.7325, 0.3575, 0.6788, 0.5423, 0.8138, 0.5423, 0.875, 0.5186, 0.875, 0.5186, 0.8125, 0.5648, 0.8178, 0.5648, 0.875, 0.5423, 0.875, 0.5423, 0.8138, 0.5849, 0.8241, 0.5849, 0.875, 0.5648, 0.875, 0.5648, 0.8178, 0.5423, 0.875, 0.5423, 0.9362, 0.5186, 0.9375, 0.5186, 0.875, 0.5648, 0.875, 0.5648, 0.9322, 0.5423, 0.9362, 0.5423, 0.875, 0.5849, 0.875, 0.5849, 0.9259, 0.5648, 0.9322, 0.5648, 0.875, 0.5423, 0.8138, 0.5648, 0.8178, 0.5648, 0.8178, 0.5423, 0.8138, 0.5186, 0.875, 0.5186, 0.8125, 0.5186, 0.8125, 0.5186, 0.875, 0.5186, 0.9375, 0.5186, 0.875, 0.5186, 0.875, 0.5186, 0.9375, 0.5423, 0.9362, 0.5186, 0.9375, 0.5186, 0.9375, 0.5423, 0.9362])
me_cube_001.materials.append(mat_material_004)
me_cube_001.materials.append(mat_material_005)
me_cube_001.use_remesh_preserve_volume = False
me_cube_001.use_remesh_preserve_attributes = False
me_cube_001.use_mirror_vertex_groups = False
me_cube_001.update()
me_cylinder = bpy.data.meshes.new('Cylinder')
me_cylinder.from_pydata([(0.0, 1.0, -1.0), (0.1951, 0.9808, -1.0), (0.3827, 0.9239, -1.0), (0.5556, 0.8315, -1.0), (0.7071, 0.7071, -1.0), (0.8315, 0.5556, -1.0), (0.9239, 0.3827, -1.0), (0.9808, 0.1951, -1.0), (1.0, 7.55e-08, -1.0), (0.9808, -0.1951, -1.0), (0.9239, -0.3827, -1.0), (0.8315, -0.5556, -1.0), (0.7071, -0.7071, -1.0), (0.5556, -0.8315, -1.0), (0.3827, -0.9239, -1.0), (0.1951, -0.9808, -1.0), (-3.258e-07, -1.0, -1.0), (-0.1951, -0.9808, -1.0), (-0.3827, -0.9239, -1.0), (-0.5556, -0.8315, -1.0), (-0.7071, -0.7071, -1.0), (-0.8315, -0.5556, -1.0), (-0.9239, -0.3827, -1.0), (-0.9808, -0.1951, -1.0), (-1.0, 9.656e-07, -1.0), (-0.9808, 0.1951, -1.0), (-0.9239, 0.3827, -1.0), (-0.8315, 0.5556, -1.0), (-0.7071, 0.7071, -1.0), (-0.5556, 0.8315, -1.0), (-0.3827, 0.9239, -1.0), (-0.1951, 0.9808, -1.0), (0.0, 1.0, 0.8), (0.1951, 0.9808, 0.8), (0.3827, 0.9239, 0.8), (0.5556, 0.8315, 0.8), (0.7071, 0.7071, 0.8), (0.8315, 0.5556, 0.8), (0.9239, 0.3827, 0.8), (0.9808, 0.1951, 0.8), (1.0, 7.55e-08, 0.8), (0.9808, -0.1951, 0.8), (0.9239, -0.3827, 0.8), (0.8315, -0.5556, 0.8), (0.7071, -0.7071, 0.8), (0.5556, -0.8315, 0.8), (0.3827, -0.9239, 0.8), (0.1951, -0.9808, 0.8), (-3.258e-07, -1.0, 0.8), (-0.1951, -0.9808, 0.8), (-0.3827, -0.9239, 0.8), (-0.5556, -0.8315, 0.8), (-0.7071, -0.7071, 0.8), (-0.8315, -0.5556, 0.8), (-0.9239, -0.3827, 0.8), (-0.9808, -0.1951, 0.8), (-1.0, 9.656e-07, 0.8), (-0.9808, 0.1951, 0.8), (-0.9239, 0.3827, 0.8), (-0.8315, 0.5556, 0.8), (-0.7071, 0.7071, 0.8), (-0.5556, 0.8315, 0.8), (-0.3827, 0.9239, 0.8), (-0.1951, 0.9808, 0.8), (-2.843e-07, 0.5317, 1.0), (0.0, 1.0, 0.7989), (-9.441e-08, 0.8752, 0.9847), (-4.494e-08, 0.9408, 0.9411), (-1.164e-08, 0.9846, 0.8758), (0.1037, 0.5215, 1.0), (0.1951, 0.9808, 0.7989), (0.1708, 0.8584, 0.9847), (0.1835, 0.9227, 0.9411), (0.1921, 0.9657, 0.8758), (0.2035, 0.4912, 1.0), (0.3827, 0.9239, 0.7989), (0.3349, 0.8086, 0.9847), (0.36, 0.8692, 0.9411), (0.3768, 0.9097, 0.8758), (0.2954, 0.4421, 1.0), (0.5556, 0.8315, 0.7989), (0.4863, 0.7277, 0.9847), (0.5227, 0.7823, 0.9411), (0.547, 0.8187, 0.8758), (0.376, 0.376, 1.0), (0.7071, 0.7071, 0.7989), (0.6189, 0.6189, 0.9847), (0.6653, 0.6652, 0.9411), (0.6962, 0.6962, 0.8758), (0.4421, 0.2954, 1.0), (0.8315, 0.5556, 0.7989), (0.7277, 0.4863, 0.9847), (0.7823, 0.5227, 0.9411), (0.8187, 0.547, 0.8758), (0.4912, 0.2035, 1.0), (0.9239, 0.3827, 0.7989), (0.8086, 0.3349, 0.9847), (0.8692, 0.36, 0.9411), (0.9097, 0.3768, 0.8758), (0.5215, 0.1037, 1.0), (0.9808, 0.1951, 0.7989), (0.8584, 0.1708, 0.9847), (0.9227, 0.1835, 0.9411), (0.9657, 0.1921, 0.8758), (0.5317, -2.496e-08, 1.0), (1.0, 7.55e-08, 0.7989), (0.8752, 3.795e-08, 0.9847), (0.9408, 5.774e-08, 0.9411), (0.9846, 7.078e-08, 0.8758), (0.5215, -0.1037, 1.0), (0.9808, -0.1951, 0.7989), (0.8584, -0.1708, 0.9847), (0.9227, -0.1835, 0.9411), (0.9657, -0.1921, 0.8758), (0.4912, -0.2035, 1.0), (0.9239, -0.3827, 0.7989), (0.8086, -0.3349, 0.9847), (0.8692, -0.36, 0.9411), (0.9097, -0.3768, 0.8758), (0.4421, -0.2954, 1.0), (0.8315, -0.5556, 0.7989), (0.7277, -0.4863, 0.9847), (0.7823, -0.5227, 0.9411), (0.8187, -0.547, 0.8758), (0.376, -0.376, 1.0), (0.7071, -0.7071, 0.7989), (0.6189, -0.6189, 0.9847), (0.6652, -0.6652, 0.9411), (0.6962, -0.6962, 0.8758), (0.2954, -0.4421, 1.0), (0.5556, -0.8315, 0.7989), (0.4863, -0.7277, 0.9847), (0.5227, -0.7823, 0.9411), (0.547, -0.8187, 0.8758), (0.2035, -0.4912, 1.0), (0.3827, -0.9239, 0.7989), (0.3349, -0.8086, 0.9847), (0.36, -0.8692, 0.9411), (0.3768, -0.9097, 0.8758), (0.1037, -0.5215, 1.0), (0.1951, -0.9808, 0.7989), (0.1708, -0.8584, 0.9847), (0.1835, -0.9227, 0.9411), (0.1921, -0.9657, 0.8758), (-1.116e-07, -0.5317, 1.0), (-3.258e-07, -1.0, 0.7989), (-2.477e-07, -0.8752, 0.9847), (-2.889e-07, -0.9408, 0.9411), (-3.162e-07, -0.9846, 0.8758), (-0.1037, -0.5215, 1.0), (-0.1951, -0.9808, 0.7989), (-0.1708, -0.8584, 0.9847), (-0.1835, -0.9227, 0.9411), (-0.1921, -0.9657, 0.8758), (-0.2035, -0.4912, 1.0), (-0.3827, -0.9239, 0.7989), (-0.3349, -0.8086, 0.9847), (-0.36, -0.8692, 0.9411), (-0.3768, -0.9097, 0.8758), (-0.2954, -0.4421, 1.0), (-0.5556, -0.8315, 0.7989), (-0.4863, -0.7277, 0.9847), (-0.5227, -0.7823, 0.9411), (-0.547, -0.8187, 0.8758), (-0.376, -0.376, 1.0), (-0.7071, -0.7071, 0.7989), (-0.6189, -0.6189, 0.9847), (-0.6653, -0.6652, 0.9411), (-0.6962, -0.6962, 0.8758), (-0.4421, -0.2954, 1.0), (-0.8315, -0.5556, 0.7989), (-0.7277, -0.4863, 0.9847), (-0.7823, -0.5227, 0.9411), (-0.8187, -0.547, 0.8758), (-0.4912, -0.2035, 1.0), (-0.9239, -0.3827, 0.7989), (-0.8086, -0.3349, 0.9847), (-0.8692, -0.36, 0.9411), (-0.9097, -0.3768, 0.8758), (-0.5215, -0.1037, 1.0), (-0.9808, -0.1951, 0.7989), (-0.8584, -0.1707, 0.9847), (-0.9227, -0.1835, 0.9411), (-0.9657, -0.1921, 0.8758), (-0.5317, 6.077e-07, 1.0), (-1.0, 9.656e-07, 0.7989), (-0.8752, 9.25e-07, 0.9847), (-0.9408, 9.465e-07, 0.9411), (-0.9846, 9.607e-07, 0.8758), (-0.5215, 0.1037, 1.0), (-0.9808, 0.1951, 0.7989), (-0.8584, 0.1708, 0.9847), (-0.9227, 0.1835, 0.9411), (-0.9657, 0.1921, 0.8758), (-0.4912, 0.2035, 1.0), (-0.9239, 0.3827, 0.7989), (-0.8086, 0.3349, 0.9847), (-0.8692, 0.36, 0.9411), (-0.9097, 0.3768, 0.8758), (-0.4421, 0.2954, 1.0), (-0.8315, 0.5556, 0.7989), (-0.7277, 0.4863, 0.9847), (-0.7823, 0.5227, 0.9411), (-0.8187, 0.547, 0.8758), (-0.376, 0.376, 1.0), (-0.7071, 0.7071, 0.7989), (-0.6189, 0.6189, 0.9847), (-0.6652, 0.6653, 0.9411), (-0.6962, 0.6962, 0.8758), (-0.2954, 0.4421, 1.0), (-0.5556, 0.8315, 0.7989), (-0.4863, 0.7277, 0.9847), (-0.5227, 0.7823, 0.9411), (-0.547, 0.8187, 0.8758), (-0.2035, 0.4912, 1.0), (-0.3827, 0.9239, 0.7989), (-0.3349, 0.8086, 0.9847), (-0.36, 0.8692, 0.9411), (-0.3768, 0.9097, 0.8758), (-0.1037, 0.5215, 1.0), (-0.1951, 0.9808, 0.7989), (-0.1707, 0.8584, 0.9847), (-0.1835, 0.9227, 0.9411), (-0.1921, 0.9657, 0.8758), (-1.527e-07, 0.7979, 1.0), (0.1557, 0.7826, 1.0), (0.3053, 0.7372, 1.0), (0.4433, 0.6634, 1.0), (0.5642, 0.5642, 1.0), (0.6634, 0.4433, 1.0), (0.7372, 0.3053, 1.0), (0.7826, 0.1557, 1.0), (0.7979, 1.49e-08, 1.0), (0.7826, -0.1557, 1.0), (0.7372, -0.3053, 1.0), (0.6634, -0.4433, 1.0), (0.5642, -0.5642, 1.0), (0.4433, -0.6634, 1.0), (0.3053, -0.7372, 1.0), (0.1557, -0.7826, 1.0), (-1.993e-07, -0.7979, 1.0), (-0.1557, -0.7826, 1.0), (-0.3053, -0.7372, 1.0), (-0.4433, -0.6634, 1.0), (-0.5642, -0.5642, 1.0), (-0.6634, -0.4433, 1.0), (-0.7372, -0.3053, 1.0), (-0.7826, -0.1557, 1.0), (-0.7979, 8.997e-07, 1.0), (-0.7826, 0.1557, 1.0), (-0.7372, 0.3053, 1.0), (-0.6634, 0.4433, 1.0), (-0.5642, 0.5642, 1.0), (-0.4433, 0.6634, 1.0), (-0.3053, 0.7372, 1.0), (-0.1557, 0.7826, 1.0), (-2.995e-07, 0.5317, 1.096), (0.1037, 0.5215, 1.096), (0.2035, 0.4912, 1.096), (0.2954, 0.4421, 1.096), (0.376, 0.376, 1.096), (0.4421, 0.2954, 1.096), (0.4912, 0.2035, 1.096), (0.5215, 0.1037, 1.096), (0.5317, -2.496e-08, 1.096), (0.5215, -0.1037, 1.096), (0.4912, -0.2035, 1.096), (0.4421, -0.2954, 1.096), (0.376, -0.376, 1.096), (0.2954, -0.4421, 1.096), (0.2035, -0.4912, 1.096), (0.1037, -0.5215, 1.096), (-1.268e-07, -0.5317, 1.096), (-0.1037, -0.5215, 1.096), (-0.2035, -0.4912, 1.096), (-0.2954, -0.4421, 1.096), (-0.376, -0.376, 1.096), (-0.4421, -0.2954, 1.096), (-0.4912, -0.2035, 1.096), (-0.5215, -0.1037, 1.096), (-0.5317, 6.077e-07, 1.096), (-0.5215, 0.1037, 1.096), (-0.4912, 0.2035, 1.096), (-0.4421, 0.2954, 1.096), (-0.376, 0.376, 1.096), (-0.2954, 0.4421, 1.096), (-0.2035, 0.4912, 1.096), (-0.1037, 0.5215, 1.096), (-3.571e-07, 0.5982, 1.207), (0.1167, 0.5867, 1.207), (0.2289, 0.5527, 1.207), (0.3323, 0.4974, 1.207), (0.423, 0.423, 1.207), (0.4974, 0.3323, 1.207), (0.5527, 0.2289, 1.207), (0.5867, 0.1167, 1.207), (0.5982, -4.95e-08, 1.207), (0.5867, -0.1167, 1.207), (0.5527, -0.2289, 1.207), (0.4974, -0.3323, 1.207), (0.423, -0.423, 1.207), (0.3323, -0.4974, 1.207), (0.2289, -0.5527, 1.207), (0.1167, -0.5867, 1.207), (-1.629e-07, -0.5982, 1.207), (-0.1167, -0.5867, 1.207), (-0.2289, -0.5527, 1.207), (-0.3323, -0.4974, 1.207), (-0.423, -0.423, 1.207), (-0.4974, -0.3323, 1.207), (-0.5527, -0.2289, 1.207), (-0.5867, -0.1167, 1.207), (-0.5982, 6.623e-07, 1.207), (-0.5867, 0.1167, 1.207), (-0.5527, 0.2289, 1.207), (-0.4974, 0.3323, 1.207), (-0.423, 0.423, 1.207), (-0.3323, 0.4974, 1.207), (-0.2289, 0.5527, 1.207), (-0.1167, 0.5867, 1.207)], [], [(63, 220, 65, 32), (34, 75, 80, 35), (35, 80, 85, 36), (36, 85, 90, 37), (37, 90, 95, 38), (38, 95, 100, 39), (39, 100, 105, 40), (40, 105, 110, 41), (41, 110, 115, 42), (42, 115, 120, 43), (43, 120, 125, 44), (44, 125, 130, 45), (45, 130, 135, 46), (46, 135, 140, 47), (47, 140, 145, 48), (48, 145, 150, 49), (49, 150, 155, 50), (50, 155, 160, 51), (51, 160, 165, 52), (52, 165, 170, 53), (53, 170, 175, 54), (54, 175, 180, 55), (55, 180, 185, 56), (56, 185, 190, 57), (57, 190, 195, 58), (58, 195, 200, 59), (59, 200, 205, 60), (60, 205, 210, 61), (61, 210, 215, 62), (62, 215, 220, 63), (32, 65, 70, 33), (33, 70, 75, 34), (0, 1, 2, 3, 4, 5, 6, 7, 8, 9, 10, 11, 12, 13, 14, 15, 16, 17, 18, 19, 20, 21, 22, 23, 24, 25, 26, 27, 28, 29, 30, 31), (31, 63, 32, 0), (30, 62, 63, 31), (29, 61, 62, 30), (28, 60, 61, 29), (27, 59, 60, 28), (26, 58, 59, 27), (25, 57, 58, 26), (24, 56, 57, 25), (23, 55, 56, 24), (22, 54, 55, 23), (21, 53, 54, 22), (20, 52, 53, 21), (19, 51, 52, 20), (18, 50, 51, 19), (17, 49, 50, 18), (16, 48, 49, 17), (15, 47, 48, 16), (14, 46, 47, 15), (13, 45, 46, 14), (12, 44, 45, 13), (11, 43, 44, 12), (10, 42, 43, 11), (9, 41, 42, 10), (8, 40, 41, 9), (7, 39, 40, 8), (6, 38, 39, 7), (5, 37, 38, 6), (4, 36, 37, 5), (3, 35, 36, 4), (2, 34, 35, 3), (1, 33, 34, 2), (0, 32, 33, 1), (70, 65, 68, 73), (73, 68, 67, 72), (72, 67, 66, 71), (71, 66, 224, 225), (75, 70, 73, 78), (78, 73, 72, 77), (77, 72, 71, 76), (76, 71, 225, 226), (80, 75, 78, 83), (83, 78, 77, 82), (82, 77, 76, 81), (81, 76, 226, 227), (85, 80, 83, 88), (88, 83, 82, 87), (87, 82, 81, 86), (86, 81, 227, 228), (90, 85, 88, 93), (93, 88, 87, 92), (92, 87, 86, 91), (91, 86, 228, 229), (95, 90, 93, 98), (98, 93, 92, 97), (97, 92, 91, 96), (96, 91, 229, 230), (100, 95, 98, 103), (103, 98, 97, 102), (102, 97, 96, 101), (101, 96, 230, 231), (105, 100, 103, 108), (108, 103, 102, 107), (107, 102, 101, 106), (106, 101, 231, 232), (110, 105, 108, 113), (113, 108, 107, 112), (112, 107, 106, 111), (111, 106, 232, 233), (115, 110, 113, 118), (118, 113, 112, 117), (117, 112, 111, 116), (116, 111, 233, 234), (120, 115, 118, 123), (123, 118, 117, 122), (122, 117, 116, 121), (121, 116, 234, 235), (125, 120, 123, 128), (128, 123, 122, 127), (127, 122, 121, 126), (126, 121, 235, 236), (130, 125, 128, 133), (133, 128, 127, 132), (132, 127, 126, 131), (131, 126, 236, 237), (135, 130, 133, 138), (138, 133, 132, 137), (137, 132, 131, 136), (136, 131, 237, 238), (140, 135, 138, 143), (143, 138, 137, 142), (142, 137, 136, 141), (141, 136, 238, 239), (145, 140, 143, 148), (148, 143, 142, 147), (147, 142, 141, 146), (146, 141, 239, 240), (150, 145, 148, 153), (153, 148, 147, 152), (152, 147, 146, 151), (151, 146, 240, 241), (155, 150, 153, 158), (158, 153, 152, 157), (157, 152, 151, 156), (156, 151, 241, 242), (160, 155, 158, 163), (163, 158, 157, 162), (162, 157, 156, 161), (161, 156, 242, 243), (165, 160, 163, 168), (168, 163, 162, 167), (167, 162, 161, 166), (166, 161, 243, 244), (170, 165, 168, 173), (173, 168, 167, 172), (172, 167, 166, 171), (171, 166, 244, 245), (175, 170, 173, 178), (178, 173, 172, 177), (177, 172, 171, 176), (176, 171, 245, 246), (180, 175, 178, 183), (183, 178, 177, 182), (182, 177, 176, 181), (181, 176, 246, 247), (185, 180, 183, 188), (188, 183, 182, 187), (187, 182, 181, 186), (186, 181, 247, 248), (190, 185, 188, 193), (193, 188, 187, 192), (192, 187, 186, 191), (191, 186, 248, 249), (195, 190, 193, 198), (198, 193, 192, 197), (197, 192, 191, 196), (196, 191, 249, 250), (200, 195, 198, 203), (203, 198, 197, 202), (202, 197, 196, 201), (201, 196, 250, 251), (205, 200, 203, 208), (208, 203, 202, 207), (207, 202, 201, 206), (206, 201, 251, 252), (210, 205, 208, 213), (213, 208, 207, 212), (212, 207, 206, 211), (211, 206, 252, 253), (215, 210, 213, 218), (218, 213, 212, 217), (217, 212, 211, 216), (216, 211, 253, 254), (220, 215, 218, 223), (223, 218, 217, 222), (222, 217, 216, 221), (221, 216, 254, 255), (65, 220, 223, 68), (68, 223, 222, 67), (67, 222, 221, 66), (66, 221, 255, 224), (159, 154, 274, 275), (64, 69, 225, 224), (69, 74, 226, 225), (74, 79, 227, 226), (79, 84, 228, 227), (84, 89, 229, 228), (89, 94, 230, 229), (94, 99, 231, 230), (99, 104, 232, 231), (104, 109, 233, 232), (109, 114, 234, 233), (114, 119, 235, 234), (119, 124, 236, 235), (124, 129, 237, 236), (129, 134, 238, 237), (134, 139, 239, 238), (139, 144, 240, 239), (144, 149, 241, 240), (149, 154, 242, 241), (154, 159, 243, 242), (159, 164, 244, 243), (164, 169, 245, 244), (169, 174, 246, 245), (174, 179, 247, 246), (179, 184, 248, 247), (184, 189, 249, 248), (189, 194, 250, 249), (194, 199, 251, 250), (199, 204, 252, 251), (204, 209, 253, 252), (209, 214, 254, 253), (214, 219, 255, 254), (219, 64, 224, 255), (278, 277, 309, 310), (94, 89, 261, 262), (164, 159, 275, 276), (99, 94, 262, 263), (169, 164, 276, 277), (104, 99, 263, 264), (174, 169, 277, 278), (109, 104, 264, 265), (179, 174, 278, 279), (114, 109, 265, 266), (184, 179, 279, 280), (119, 114, 266, 267), (189, 184, 280, 281), (124, 119, 267, 268), (194, 189, 281, 282), (129, 124, 268, 269), (199, 194, 282, 283), (134, 129, 269, 270), (69, 64, 256, 257), (204, 199, 283, 284), (139, 134, 270, 271), (74, 69, 257, 258), (209, 204, 284, 285), (144, 139, 271, 272), (79, 74, 258, 259), (214, 209, 285, 286), (149, 144, 272, 273), (84, 79, 259, 260), (219, 214, 286, 287), (154, 149, 273, 274), (89, 84, 260, 261), (64, 219, 287, 256), (289, 288, 319, 318, 317, 316, 315, 314, 313, 312, 311, 310, 309, 308, 307, 306, 305, 304, 303, 302, 301, 300, 299, 298, 297, 296, 295, 294, 293, 292, 291, 290), (265, 264, 296, 297), (279, 278, 310, 311), (266, 265, 297, 298), (280, 279, 311, 312), (267, 266, 298, 299), (281, 280, 312, 313), (268, 267, 299, 300), (282, 281, 313, 314), (269, 268, 300, 301), (283, 282, 314, 315), (270, 269, 301, 302), (257, 256, 288, 289), (284, 283, 315, 316), (271, 270, 302, 303), (258, 257, 289, 290), (285, 284, 316, 317), (272, 271, 303, 304), (259, 258, 290, 291), (286, 285, 317, 318), (273, 272, 304, 305), (260, 259, 291, 292), (287, 286, 318, 319), (274, 273, 305, 306), (261, 260, 292, 293), (256, 287, 319, 288), (275, 274, 306, 307), (262, 261, 293, 294), (276, 275, 307, 308), (263, 262, 294, 295), (277, 276, 308, 309), (264, 263, 295, 296)])
me_cylinder.polygons.foreach_set('material_index', [0, 0, 0, 0, 0, 0, 0, 0, 0, 0, 0, 0, 0, 0, 0, 0, 0, 0, 0, 0, 0, 0, 0, 0, 0, 0, 0, 0, 0, 0, 0, 0, 0, 0, 0, 0, 0, 0, 0, 0, 0, 0, 0, 0, 0, 0, 0, 0, 0, 0, 0, 0, 0, 0, 0, 0, 0, 0, 0, 0, 0, 0, 0, 0, 0, 1, 1, 1, 1, 1, 1, 1, 1, 1, 1, 1, 1, 1, 1, 1, 1, 1, 1, 1, 1, 1, 1, 1, 1, 1, 1, 1, 1, 1, 1, 1, 1, 1, 1, 1, 1, 1, 1, 1, 1, 1, 1, 1, 1, 1, 1, 1, 1, 1, 1, 1, 1, 1, 1, 1, 1, 1, 1, 1, 1, 1, 1, 1, 1, 1, 1, 1, 1, 1, 1, 1, 1, 1, 1, 1, 1, 1, 1, 1, 1, 1, 1, 1, 1, 1, 1, 1, 1, 1, 1, 1, 1, 1, 1, 1, 1, 1, 1, 1, 1, 1, 1, 1, 1, 1, 1, 1, 1, 1, 1, 1, 1, 1, 1, 1, 1, 1, 1, 1, 1, 1, 1, 1, 1, 1, 1, 1, 1, 1, 1, 1, 1, 1, 1, 1, 1, 1, 1, 1, 1, 1, 1, 1, 1, 1, 1, 1, 1, 1, 1, 1, 1, 1, 1, 1, 1, 1, 1, 1, 1, 1, 1, 1, 1, 1, 1, 1, 1, 1, 1, 1, 1, 1, 1, 1, 1, 1, 1, 1, 1, 1, 1, 1, 1, 1, 1, 1, 1, 1, 1, 1, 1, 1, 2, 1, 1, 1, 1, 1, 1, 1, 1, 1, 1, 1, 1, 1, 1, 1, 1, 1, 1, 1, 1, 1, 1, 1, 1, 1, 1, 1, 1, 1, 1, 1])
_uv = me_cylinder.uv_layers.new(name='UVMap')
_uv.uv.foreach_set('vector', [0.03125, 0.95, 0.03125, 0.9497, 2.183e-11, 0.9497, 0.0, 0.95, 0.9375, 0.95, 0.9375, 0.9497, 0.9062, 0.9497, 0.9062, 0.95, 0.9062, 0.95, 0.9062, 0.9497, 0.875, 0.9497, 0.875, 0.95, 0.875, 0.95, 0.875, 0.9497, 0.8437, 0.9497, 0.8438, 0.95, 0.8438, 0.95, 0.8437, 0.9497, 0.8125, 0.9497, 0.8125, 0.95, 0.8125, 0.95, 0.8125, 0.9497, 0.7813, 0.9497, 0.7813, 0.95, 0.7813, 0.95, 0.7813, 0.9497, 0.75, 0.9497, 0.75, 0.95, 0.75, 0.95, 0.75, 0.9497, 0.7188, 0.9497, 0.7188, 0.95, 0.7188, 0.95, 0.7188, 0.9497, 0.6875, 0.9497, 0.6875, 0.95, 0.6875, 0.95, 0.6875, 0.9497, 0.6562, 0.9497, 0.6562, 0.95, 0.6562, 0.95, 0.6562, 0.9497, 0.625, 0.9497, 0.625, 0.95, 0.625, 0.95, 0.625, 0.9497, 0.5937, 0.9497, 0.5938, 0.95, 0.5938, 0.95, 0.5937, 0.9497, 0.5625, 0.9497, 0.5625, 0.95, 0.5625, 0.95, 0.5625, 0.9497, 0.5312, 0.9497, 0.5312, 0.95, 0.5312, 0.95, 0.5312, 0.9497, 0.5, 0.9497, 0.5, 0.95, 0.5, 0.95, 0.5, 0.9497, 0.4688, 0.9497, 0.4688, 0.95, 0.4688, 0.95, 0.4688, 0.9497, 0.4375, 0.9497, 0.4375, 0.95, 0.4375, 0.95, 0.4375, 0.9497, 0.4062, 0.9497, 0.4062, 0.95, 0.4062, 0.95, 0.4062, 0.9497, 0.375, 0.9497, 0.375, 0.95, 0.375, 0.95, 0.375, 0.9497, 0.3438, 0.9497, 0.3438, 0.95, 0.3438, 0.95, 0.3438, 0.9497, 0.3125, 0.9497, 0.3125, 0.95, 0.3125, 0.95, 0.3125, 0.9497, 0.2812, 0.9497, 0.2812, 0.95, 0.2812, 0.95, 0.2812, 0.9497, 0.25, 0.9497, 0.25, 0.95, 0.25, 0.95, 0.25, 0.9497, 0.2188, 0.9497, 0.2188, 0.95, 0.2188, 0.95, 0.2188, 0.9497, 0.1875, 0.9497, 0.1875, 0.95, 0.1875, 0.95, 0.1875, 0.9497, 0.1563, 0.9497, 0.1563, 0.95, 0.1563, 0.95, 0.1563, 0.9497, 0.125, 0.9497, 0.125, 0.95, 0.125, 0.95, 0.125, 0.9497, 0.09375, 0.9497, 0.09375, 0.95, 0.09375, 0.95, 0.09375, 0.9497, 0.0625, 0.9497, 0.0625, 0.95, 0.0625, 0.95, 0.0625, 0.9497, 0.03125, 0.9497, 0.03125, 0.95, 1.0, 0.95, 1.0, 0.9497, 0.9688, 0.9497, 0.9688, 0.95, 0.9688, 0.95, 0.9688, 0.9497, 0.9375, 0.9497, 0.9375, 0.95, 0.75, 0.49, 0.7968, 0.4854, 0.8418, 0.4717, 0.8833, 0.4496, 0.9197, 0.4197, 0.9496, 0.3833, 0.9717, 0.3418, 0.9854, 0.2968, 0.99, 0.25, 0.9854, 0.2032, 0.9717, 0.1582, 0.9496, 0.1167, 0.9197, 0.08029, 0.8833, 0.05045, 0.8418, 0.02827, 0.7968, 0.01461, 0.75, 0.01, 0.7032, 0.01461, 0.6582, 0.02827, 0.6167, 0.05045, 0.5803, 0.08029, 0.5504, 0.1167, 0.5283, 0.1582, 0.5146, 0.2032, 0.51, 0.25, 0.5146, 0.2968, 0.5283, 0.3418, 0.5504, 0.3833, 0.5803, 0.4197, 0.6167, 0.4496, 0.6582, 0.4717, 0.7032, 0.4854, 0.03125, 0.5, 0.03125, 0.95, 0.0, 0.95, 0.0, 0.5, 0.0625, 0.5, 0.0625, 0.95, 0.03125, 0.95, 0.03125, 0.5, 0.09375, 0.5, 0.09375, 0.95, 0.0625, 0.95, 0.0625, 0.5, 0.125, 0.5, 0.125, 0.95, 0.09375, 0.95, 0.09375, 0.5, 0.1562, 0.5, 0.1563, 0.95, 0.125, 0.95, 0.125, 0.5, 0.1875, 0.5, 0.1875, 0.95, 0.1563, 0.95, 0.1562, 0.5, 0.2188, 0.5, 0.2188, 0.95, 0.1875, 0.95, 0.1875, 0.5, 0.25, 0.5, 0.25, 0.95, 0.2188, 0.95, 0.2188, 0.5, 0.2812, 0.5, 0.2812, 0.95, 0.25, 0.95, 0.25, 0.5, 0.3125, 0.5, 0.3125, 0.95, 0.2812, 0.95, 0.2812, 0.5, 0.3438, 0.5, 0.3438, 0.95, 0.3125, 0.95, 0.3125, 0.5, 0.375, 0.5, 0.375, 0.95, 0.3438, 0.95, 0.3438, 0.5, 0.4062, 0.5, 0.4062, 0.95, 0.375, 0.95, 0.375, 0.5, 0.4375, 0.5, 0.4375, 0.95, 0.4062, 0.95, 0.4062, 0.5, 0.4688, 0.5, 0.4688, 0.95, 0.4375, 0.95, 0.4375, 0.5, 0.5, 0.5, 0.5, 0.95, 0.4688, 0.95, 0.4688, 0.5, 0.5312, 0.5, 0.5312, 0.95, 0.5, 0.95, 0.5, 0.5, 0.5625, 0.5, 0.5625, 0.95, 0.5312, 0.95, 0.5312, 0.5, 0.5938, 0.5, 0.5938, 0.95, 0.5625, 0.95, 0.5625, 0.5, 0.625, 0.5, 0.625, 0.95, 0.5938, 0.95, 0.5938, 0.5, 0.6562, 0.5, 0.6562, 0.95, 0.625, 0.95, 0.625, 0.5, 0.6875, 0.5, 0.6875, 0.95, 0.6562, 0.95, 0.6562, 0.5, 0.7188, 0.5, 0.7188, 0.95, 0.6875, 0.95, 0.6875, 0.5, 0.75, 0.5, 0.75, 0.95, 0.7188, 0.95, 0.7188, 0.5, 0.7812, 0.5, 0.7813, 0.95, 0.75, 0.95, 0.75, 0.5, 0.8125, 0.5, 0.8125, 0.95, 0.7813, 0.95, 0.7812, 0.5, 0.8438, 0.5, 0.8438, 0.95, 0.8125, 0.95, 0.8125, 0.5, 0.875, 0.5, 0.875, 0.95, 0.8438, 0.95, 0.8438, 0.5, 0.9062, 0.5, 0.9062, 0.95, 0.875, 0.95, 0.875, 0.5, 0.9375, 0.5, 0.9375, 0.95, 0.9062, 0.95, 0.9062, 0.5, 0.9688, 0.5, 0.9688, 0.95, 0.9375, 0.95, 0.9375, 0.5, 1.0, 0.5, 1.0, 0.95, 0.9688, 0.95, 0.9688, 0.5, 0.9688, 0.9497, 1.0, 0.9497, 0.9998, 0.969, 0.969, 0.969, 0.969, 0.969, 0.9998, 0.969, 0.9991, 1.0, 0.9697, 1.0, 0.2954, 0.4855, 0.2514, 0.4899, 0.25, 0.4601, 0.291, 0.456, 0.291, 0.456, 0.25, 0.4601, 0.25, 0.4415, 0.2874, 0.4378, 0.9375, 0.9497, 0.9688, 0.9497, 0.9685, 0.969, 0.9377, 0.969, 0.9377, 0.969, 0.9685, 0.969, 0.9678, 1.0, 0.9384, 1.0, 0.3405, 0.4721, 0.2982, 0.485, 0.291, 0.456, 0.3304, 0.4441, 0.3304, 0.4441, 0.291, 0.456, 0.2874, 0.4378, 0.3233, 0.4269, 0.9062, 0.9497, 0.9375, 0.9497, 0.9373, 0.969, 0.9065, 0.969, 0.9065, 0.969, 0.9373, 0.969, 0.9366, 1.0, 0.9072, 1.0, 0.3821, 0.4502, 0.3431, 0.4711, 0.3304, 0.4441, 0.3667, 0.4247, 0.3667, 0.4247, 0.3304, 0.4441, 0.3233, 0.4269, 0.3564, 0.4092, 0.875, 0.9497, 0.9062, 0.9497, 0.906, 0.969, 0.8752, 0.969, 0.8752, 0.969, 0.906, 0.969, 0.9053, 1.0, 0.8759, 1.0, 0.4186, 0.4206, 0.3844, 0.4487, 0.3667, 0.4247, 0.3985, 0.3985, 0.3985, 0.3985, 0.3667, 0.4247, 0.3564, 0.4092, 0.3854, 0.3854, 0.8437, 0.9497, 0.875, 0.9497, 0.8748, 0.969, 0.844, 0.969, 0.844, 0.969, 0.8748, 0.969, 0.8741, 1.0, 0.8447, 1.0, 0.4487, 0.3844, 0.4206, 0.4186, 0.3985, 0.3985, 0.4247, 0.3667, 0.4247, 0.3667, 0.3985, 0.3985, 0.3854, 0.3854, 0.4092, 0.3564, 0.8125, 0.9497, 0.8437, 0.9497, 0.8435, 0.969, 0.8127, 0.969, 0.8127, 0.969, 0.8435, 0.969, 0.8428, 1.0, 0.8134, 1.0, 0.4711, 0.3431, 0.4502, 0.3821, 0.4247, 0.3667, 0.4441, 0.3304, 0.4441, 0.3304, 0.4247, 0.3667, 0.4092, 0.3564, 0.4269, 0.3233, 0.7813, 0.9497, 0.8125, 0.9497, 0.8123, 0.969, 0.7815, 0.969, 0.7815, 0.969, 0.8123, 0.969, 0.8116, 1.0, 0.7822, 1.0, 0.485, 0.2982, 0.4721, 0.3405, 0.4441, 0.3304, 0.456, 0.291, 0.456, 0.291, 0.4441, 0.3304, 0.4269, 0.3233, 0.4378, 0.2874, 0.75, 0.9497, 0.7813, 0.9497, 0.781, 0.969, 0.7502, 0.969, 0.7502, 0.969, 0.781, 0.969, 0.7803, 1.0, 0.7509, 1.0, 0.4899, 0.2514, 0.4855, 0.2954, 0.456, 0.291, 0.4601, 0.25, 0.4601, 0.25, 0.456, 0.291, 0.4378, 0.2874, 0.4415, 0.25, 0.7188, 0.9497, 0.75, 0.9497, 0.7498, 0.969, 0.719, 0.969, 0.719, 0.969, 0.7498, 0.969, 0.7491, 1.0, 0.7197, 1.0, 0.4855, 0.2046, 0.4899, 0.2486, 0.4601, 0.25, 0.456, 0.209, 0.456, 0.209, 0.4601, 0.25, 0.4415, 0.25, 0.4378, 0.2126, 0.6875, 0.9497, 0.7188, 0.9497, 0.7185, 0.969, 0.6877, 0.969, 0.6877, 0.969, 0.7185, 0.969, 0.7178, 1.0, 0.6884, 1.0, 0.4721, 0.1595, 0.485, 0.2018, 0.456, 0.209, 0.4441, 0.1696, 0.4441, 0.1696, 0.456, 0.209, 0.4378, 0.2126, 0.4269, 0.1767, 0.6562, 0.9497, 0.6875, 0.9497, 0.6873, 0.969, 0.6565, 0.969, 0.6565, 0.969, 0.6873, 0.969, 0.6866, 1.0, 0.6572, 1.0, 0.4502, 0.1179, 0.4711, 0.1569, 0.4441, 0.1696, 0.4247, 0.1333, 0.4247, 0.1333, 0.4441, 0.1696, 0.4269, 0.1767, 0.4092, 0.1436, 0.625, 0.9497, 0.6562, 0.9497, 0.656, 0.969, 0.6252, 0.969, 0.6252, 0.969, 0.656, 0.969, 0.6553, 1.0, 0.6259, 1.0, 0.4206, 0.08137, 0.4487, 0.1156, 0.4247, 0.1333, 0.3985, 0.1015, 0.3985, 0.1015, 0.4247, 0.1333, 0.4092, 0.1436, 0.3854, 0.1146, 0.5937, 0.9497, 0.625, 0.9497, 0.6248, 0.969, 0.594, 0.969, 0.594, 0.969, 0.6248, 0.969, 0.6241, 1.0, 0.5947, 1.0, 0.3844, 0.05133, 0.4186, 0.07941, 0.3985, 0.1015, 0.3667, 0.07534, 0.3667, 0.07534, 0.3985, 0.1015, 0.3854, 0.1146, 0.3564, 0.09078, 0.5625, 0.9497, 0.5937, 0.9497, 0.5935, 0.969, 0.5627, 0.969, 0.5627, 0.969, 0.5935, 0.969, 0.5928, 1.0, 0.5634, 1.0, 0.3431, 0.02893, 0.3821, 0.04979, 0.3667, 0.07534, 0.3304, 0.05593, 0.3304, 0.05593, 0.3667, 0.07534, 0.3564, 0.09078, 0.3233, 0.07308, 0.5312, 0.9497, 0.5625, 0.9497, 0.5623, 0.969, 0.5315, 0.969, 0.5315, 0.969, 0.5623, 0.969, 0.5616, 1.0, 0.5322, 1.0, 0.2982, 0.01502, 0.3405, 0.02786, 0.3304, 0.05593, 0.291, 0.04398, 0.291, 0.04398, 0.3304, 0.05593, 0.3233, 0.07308, 0.2874, 0.06218, 0.5, 0.9497, 0.5312, 0.9497, 0.531, 0.969, 0.5002, 0.969, 0.5002, 0.969, 0.531, 0.969, 0.5303, 1.0, 0.5009, 1.0, 0.2514, 0.01014, 0.2954, 0.01448, 0.291, 0.04398, 0.25, 0.03994, 0.25, 0.03994, 0.291, 0.04398, 0.2874, 0.06218, 0.25, 0.0585, 0.4688, 0.9497, 0.5, 0.9497, 0.4998, 0.969, 0.469, 0.969, 0.469, 0.969, 0.4998, 0.969, 0.4991, 1.0, 0.4697, 1.0, 0.2046, 0.01448, 0.2486, 0.01014, 0.25, 0.03994, 0.209, 0.04398, 0.209, 0.04398, 0.25, 0.03994, 0.25, 0.0585, 0.2126, 0.06218, 0.4375, 0.9497, 0.4688, 0.9497, 0.4685, 0.969, 0.4377, 0.969, 0.4377, 0.969, 0.4685, 0.969, 0.4678, 1.0, 0.4384, 1.0, 0.1595, 0.02786, 0.2018, 0.01502, 0.209, 0.04398, 0.1696, 0.05593, 0.1696, 0.05593, 0.209, 0.04398, 0.2126, 0.06218, 0.1767, 0.07308, 0.4062, 0.9497, 0.4375, 0.9497, 0.4373, 0.969, 0.4065, 0.969, 0.4065, 0.969, 0.4373, 0.969, 0.4366, 1.0, 0.4072, 1.0, 0.1179, 0.04979, 0.1569, 0.02893, 0.1696, 0.05593, 0.1333, 0.07534, 0.1333, 0.07534, 0.1696, 0.05593, 0.1767, 0.07308, 0.1436, 0.09078, 0.375, 0.9497, 0.4062, 0.9497, 0.406, 0.969, 0.3752, 0.969, 0.3752, 0.969, 0.406, 0.969, 0.4053, 1.0, 0.3759, 1.0, 0.08137, 0.07941, 0.1156, 0.05133, 0.1333, 0.07534, 0.1015, 0.1015, 0.1015, 0.1015, 0.1333, 0.07534, 0.1436, 0.09078, 0.1146, 0.1146, 0.3438, 0.9497, 0.375, 0.9497, 0.3748, 0.969, 0.344, 0.969, 0.344, 0.969, 0.3748, 0.969, 0.3741, 1.0, 0.3447, 1.0, 0.05133, 0.1156, 0.07941, 0.08137, 0.1015, 0.1015, 0.07534, 0.1333, 0.07534, 0.1333, 0.1015, 0.1015, 0.1146, 0.1146, 0.09078, 0.1436, 0.3125, 0.9497, 0.3438, 0.9497, 0.3435, 0.969, 0.3127, 0.969, 0.3127, 0.969, 0.3435, 0.969, 0.3428, 1.0, 0.3134, 1.0, 0.02893, 0.1569, 0.04979, 0.1179, 0.07534, 0.1333, 0.05593, 0.1696, 0.05593, 0.1696, 0.07534, 0.1333, 0.09078, 0.1436, 0.07308, 0.1767, 0.2812, 0.9497, 0.3125, 0.9497, 0.3123, 0.969, 0.2815, 0.969, 0.2815, 0.969, 0.3123, 0.969, 0.3116, 1.0, 0.2822, 1.0, 0.01502, 0.2018, 0.02786, 0.1595, 0.05593, 0.1696, 0.04398, 0.209, 0.04398, 0.209, 0.05593, 0.1696, 0.07308, 0.1767, 0.06218, 0.2126, 0.25, 0.9497, 0.2812, 0.9497, 0.281, 0.969, 0.2502, 0.969, 0.2502, 0.969, 0.281, 0.969, 0.2803, 1.0, 0.2509, 1.0, 0.01014, 0.2486, 0.01448, 0.2046, 0.04398, 0.209, 0.03994, 0.25, 0.03994, 0.25, 0.04398, 0.209, 0.06218, 0.2126, 0.0585, 0.25, 0.2188, 0.9497, 0.25, 0.9497, 0.2498, 0.969, 0.219, 0.969, 0.219, 0.969, 0.2498, 0.969, 0.2491, 1.0, 0.2197, 1.0, 0.01448, 0.2954, 0.01014, 0.2514, 0.03994, 0.25, 0.04398, 0.291, 0.04398, 0.291, 0.03994, 0.25, 0.0585, 0.25, 0.06218, 0.2874, 0.1875, 0.9497, 0.2188, 0.9497, 0.2185, 0.969, 0.1877, 0.969, 0.1877, 0.969, 0.2185, 0.969, 0.2178, 1.0, 0.1884, 1.0, 0.02786, 0.3405, 0.01502, 0.2982, 0.04398, 0.291, 0.05593, 0.3304, 0.05593, 0.3304, 0.04398, 0.291, 0.06218, 0.2874, 0.07308, 0.3233, 0.1563, 0.9497, 0.1875, 0.9497, 0.1873, 0.969, 0.1565, 0.969, 0.1565, 0.969, 0.1873, 0.969, 0.1866, 1.0, 0.1572, 1.0, 0.04979, 0.3821, 0.02893, 0.3431, 0.05593, 0.3304, 0.07534, 0.3667, 0.07534, 0.3667, 0.05593, 0.3304, 0.07308, 0.3233, 0.09078, 0.3564, 0.125, 0.9497, 0.1563, 0.9497, 0.156, 0.969, 0.1252, 0.969, 0.1252, 0.969, 0.156, 0.969, 0.1553, 1.0, 0.1259, 1.0, 0.07941, 0.4186, 0.05133, 0.3844, 0.07534, 0.3667, 0.1015, 0.3985, 0.1015, 0.3985, 0.07534, 0.3667, 0.09078, 0.3564, 0.1146, 0.3854, 0.09375, 0.9497, 0.125, 0.9497, 0.1248, 0.969, 0.09399, 0.969, 0.09399, 0.969, 0.1248, 0.969, 0.1241, 1.0, 0.09467, 1.0, 0.1156, 0.4487, 0.08137, 0.4206, 0.1015, 0.3985, 0.1333, 0.4247, 0.1333, 0.4247, 0.1015, 0.3985, 0.1146, 0.3854, 0.1436, 0.4092, 0.0625, 0.9497, 0.09375, 0.9497, 0.09351, 0.969, 0.06274, 0.969, 0.06274, 0.969, 0.09351, 0.969, 0.09283, 1.0, 0.06342, 1.0, 0.1569, 0.4711, 0.1179, 0.4502, 0.1333, 0.4247, 0.1696, 0.4441, 0.1696, 0.4441, 0.1333, 0.4247, 0.1436, 0.4092, 0.1767, 0.4269, 0.03125, 0.9497, 0.0625, 0.9497, 0.06226, 0.969, 0.03149, 0.969, 0.03149, 0.969, 0.06226, 0.969, 0.06158, 1.0, 0.03217, 1.0, 0.2018, 0.485, 0.1595, 0.4721, 0.1696, 0.4441, 0.209, 0.456, 0.209, 0.456, 0.1696, 0.4441, 0.1767, 0.4269, 0.2126, 0.4378, 2.183e-11, 0.9497, 0.03125, 0.9497, 0.03101, 0.969, 0.0002404, 0.969, 0.0002404, 0.969, 0.03101, 0.969, 0.03033, 1.0, 0.0009249, 1.0, 0.2486, 0.4899, 0.2046, 0.4855, 0.209, 0.456, 0.25, 0.4601, 0.25, 0.4601, 0.209, 0.456, 0.2126, 0.4378, 0.25, 0.4415, 0.1791, 0.1439, 0.2012, 0.1321, 0.2012, 0.1321, 0.1791, 0.1439, 0.25, 0.3776, 0.2749, 0.3752, 0.2874, 0.4378, 0.25, 0.4415, 0.2749, 0.3752, 0.2988, 0.3679, 0.3233, 0.4269, 0.2874, 0.4378, 0.2988, 0.3679, 0.3209, 0.3561, 0.3564, 0.4092, 0.3233, 0.4269, 0.3209, 0.3561, 0.3402, 0.3402, 0.3854, 0.3854, 0.3564, 0.4092, 0.3402, 0.3402, 0.3561, 0.3209, 0.4092, 0.3564, 0.3854, 0.3854, 0.3561, 0.3209, 0.3679, 0.2988, 0.4269, 0.3233, 0.4092, 0.3564, 0.3679, 0.2988, 0.3752, 0.2749, 0.4378, 0.2874, 0.4269, 0.3233, 0.3752, 0.2749, 0.3776, 0.25, 0.4415, 0.25, 0.4378, 0.2874, 0.3776, 0.25, 0.3752, 0.2251, 0.4378, 0.2126, 0.4415, 0.25, 0.3752, 0.2251, 0.3679, 0.2012, 0.4269, 0.1767, 0.4378, 0.2126, 0.3679, 0.2012, 0.3561, 0.1791, 0.4092, 0.1436, 0.4269, 0.1767, 0.3561, 0.1791, 0.3402, 0.1598, 0.3854, 0.1146, 0.4092, 0.1436, 0.3402, 0.1598, 0.3209, 0.1439, 0.3564, 0.09078, 0.3854, 0.1146, 0.3209, 0.1439, 0.2988, 0.1321, 0.3233, 0.07308, 0.3564, 0.09078, 0.2988, 0.1321, 0.2749, 0.1248, 0.2874, 0.06218, 0.3233, 0.07308, 0.2749, 0.1248, 0.25, 0.1224, 0.25, 0.0585, 0.2874, 0.06218, 0.25, 0.1224, 0.2251, 0.1248, 0.2126, 0.06218, 0.25, 0.0585, 0.2251, 0.1248, 0.2012, 0.1321, 0.1767, 0.07308, 0.2126, 0.06218, 0.2012, 0.1321, 0.1791, 0.1439, 0.1436, 0.09078, 0.1767, 0.07308, 0.1791, 0.1439, 0.1598, 0.1598, 0.1146, 0.1146, 0.1436, 0.09078, 0.1598, 0.1598, 0.1439, 0.1791, 0.09078, 0.1436, 0.1146, 0.1146, 0.1439, 0.1791, 0.1321, 0.2012, 0.07308, 0.1767, 0.09078, 0.1436, 0.1321, 0.2012, 0.1248, 0.2251, 0.06218, 0.2126, 0.07308, 0.1767, 0.1248, 0.2251, 0.1224, 0.25, 0.0585, 0.25, 0.06218, 0.2126, 0.1224, 0.25, 0.1248, 0.2749, 0.06218, 0.2874, 0.0585, 0.25, 0.1248, 0.2749, 0.1321, 0.2988, 0.07308, 0.3233, 0.06218, 0.2874, 0.1321, 0.2988, 0.1439, 0.3209, 0.09078, 0.3564, 0.07308, 0.3233, 0.1439, 0.3209, 0.1598, 0.3402, 0.1146, 0.3854, 0.09078, 0.3564, 0.1598, 0.3402, 0.1791, 0.3561, 0.1436, 0.4092, 0.1146, 0.3854, 0.1791, 0.3561, 0.2012, 0.3679, 0.1767, 0.4269, 0.1436, 0.4092, 0.2012, 0.3679, 0.2251, 0.3752, 0.2126, 0.4378, 0.1767, 0.4269, 0.2251, 0.3752, 0.25, 0.3776, 0.25, 0.4415, 0.2126, 0.4378, 0.1321, 0.2012, 0.1439, 0.1791, 0.1439, 0.1791, 0.1321, 0.2012, 0.3679, 0.2988, 0.3561, 0.3209, 0.3561, 0.3209, 0.3679, 0.2988, 0.1598, 0.1598, 0.1791, 0.1439, 0.1791, 0.1439, 0.1598, 0.1598, 0.3752, 0.2749, 0.3679, 0.2988, 0.3679, 0.2988, 0.3752, 0.2749, 0.1439, 0.1791, 0.1598, 0.1598, 0.1598, 0.1598, 0.1439, 0.1791, 0.3776, 0.25, 0.3752, 0.2749, 0.3752, 0.2749, 0.3776, 0.25, 0.1321, 0.2012, 0.1439, 0.1791, 0.1439, 0.1791, 0.1321, 0.2012, 0.3752, 0.2251, 0.3776, 0.25, 0.3776, 0.25, 0.3752, 0.2251, 0.1248, 0.2251, 0.1321, 0.2012, 0.1321, 0.2012, 0.1248, 0.2251, 0.3679, 0.2012, 0.3752, 0.2251, 0.3752, 0.2251, 0.3679, 0.2012, 0.1224, 0.25, 0.1248, 0.2251, 0.1248, 0.2251, 0.1224, 0.25, 0.3561, 0.1791, 0.3679, 0.2012, 0.3679, 0.2012, 0.3561, 0.1791, 0.1248, 0.2749, 0.1224, 0.25, 0.1224, 0.25, 0.1248, 0.2749, 0.3402, 0.1598, 0.3561, 0.1791, 0.3561, 0.1791, 0.3402, 0.1598, 0.1321, 0.2988, 0.1248, 0.2749, 0.1248, 0.2749, 0.1321, 0.2988, 0.3209, 0.1439, 0.3402, 0.1598, 0.3402, 0.1598, 0.3209, 0.1439, 0.1439, 0.3209, 0.1321, 0.2988, 0.1321, 0.2988, 0.1439, 0.3209, 0.2988, 0.1321, 0.3209, 0.1439, 0.3209, 0.1439, 0.2988, 0.1321, 0.2749, 0.3752, 0.25, 0.3776, 0.25, 0.3776, 0.2749, 0.3752, 0.1598, 0.3402, 0.1439, 0.3209, 0.1439, 0.3209, 0.1598, 0.3402, 0.2749, 0.1248, 0.2988, 0.1321, 0.2988, 0.1321, 0.2749, 0.1248, 0.2988, 0.3679, 0.2749, 0.3752, 0.2749, 0.3752, 0.2988, 0.3679, 0.1791, 0.3561, 0.1598, 0.3402, 0.1598, 0.3402, 0.1791, 0.3561, 0.25, 0.1224, 0.2749, 0.1248, 0.2749, 0.1248, 0.25, 0.1224, 0.3209, 0.3561, 0.2988, 0.3679, 0.2988, 0.3679, 0.3209, 0.3561, 0.2012, 0.3679, 0.1791, 0.3561, 0.1791, 0.3561, 0.2012, 0.3679, 0.2251, 0.1248, 0.25, 0.1224, 0.25, 0.1224, 0.2251, 0.1248, 0.3402, 0.3402, 0.3209, 0.3561, 0.3209, 0.3561, 0.3402, 0.3402, 0.2251, 0.3752, 0.2012, 0.3679, 0.2012, 0.3679, 0.2251, 0.3752, 0.2012, 0.1321, 0.2251, 0.1248, 0.2251, 0.1248, 0.2012, 0.1321, 0.3561, 0.3209, 0.3402, 0.3402, 0.3402, 0.3402, 0.3561, 0.3209, 0.25, 0.3776, 0.2251, 0.3752, 0.2251, 0.3752, 0.25, 0.3776, 0.2749, 0.3752, 0.25, 0.3776, 0.2251, 0.3752, 0.2012, 0.3679, 0.1791, 0.3561, 0.1598, 0.3402, 0.1439, 0.3209, 0.1321, 0.2988, 0.1248, 0.2749, 0.1224, 0.25, 0.1248, 0.2251, 0.1321, 0.2012, 0.1439, 0.1791, 0.1598, 0.1598, 0.1791, 0.1439, 0.2012, 0.1321, 0.2251, 0.1248, 0.25, 0.1224, 0.2749, 0.1248, 0.2988, 0.1321, 0.3209, 0.1439, 0.3402, 0.1598, 0.3561, 0.1791, 0.3679, 0.2012, 0.3752, 0.2251, 0.3776, 0.25, 0.3752, 0.2749, 0.3679, 0.2988, 0.3561, 0.3209, 0.3402, 0.3402, 0.3209, 0.3561, 0.2988, 0.3679, 0.3752, 0.2251, 0.3776, 0.25, 0.3776, 0.25, 0.3752, 0.2251, 0.1248, 0.2251, 0.1321, 0.2012, 0.1321, 0.2012, 0.1248, 0.2251, 0.3679, 0.2012, 0.3752, 0.2251, 0.3752, 0.2251, 0.3679, 0.2012, 0.1224, 0.25, 0.1248, 0.2251, 0.1248, 0.2251, 0.1224, 0.25, 0.3561, 0.1791, 0.3679, 0.2012, 0.3679, 0.2012, 0.3561, 0.1791, 0.1248, 0.2749, 0.1224, 0.25, 0.1224, 0.25, 0.1248, 0.2749, 0.3402, 0.1598, 0.3561, 0.1791, 0.3561, 0.1791, 0.3402, 0.1598, 0.1321, 0.2988, 0.1248, 0.2749, 0.1248, 0.2749, 0.1321, 0.2988, 0.3209, 0.1439, 0.3402, 0.1598, 0.3402, 0.1598, 0.3209, 0.1439, 0.1439, 0.3209, 0.1321, 0.2988, 0.1321, 0.2988, 0.1439, 0.3209, 0.2988, 0.1321, 0.3209, 0.1439, 0.3209, 0.1439, 0.2988, 0.1321, 0.2749, 0.3752, 0.25, 0.3776, 0.25, 0.3776, 0.2749, 0.3752, 0.1598, 0.3402, 0.1439, 0.3209, 0.1439, 0.3209, 0.1598, 0.3402, 0.2749, 0.1248, 0.2988, 0.1321, 0.2988, 0.1321, 0.2749, 0.1248, 0.2988, 0.3679, 0.2749, 0.3752, 0.2749, 0.3752, 0.2988, 0.3679, 0.1791, 0.3561, 0.1598, 0.3402, 0.1598, 0.3402, 0.1791, 0.3561, 0.25, 0.1224, 0.2749, 0.1248, 0.2749, 0.1248, 0.25, 0.1224, 0.3209, 0.3561, 0.2988, 0.3679, 0.2988, 0.3679, 0.3209, 0.3561, 0.2012, 0.3679, 0.1791, 0.3561, 0.1791, 0.3561, 0.2012, 0.3679, 0.2251, 0.1248, 0.25, 0.1224, 0.25, 0.1224, 0.2251, 0.1248, 0.3402, 0.3402, 0.3209, 0.3561, 0.3209, 0.3561, 0.3402, 0.3402, 0.2251, 0.3752, 0.2012, 0.3679, 0.2012, 0.3679, 0.2251, 0.3752, 0.2012, 0.1321, 0.2251, 0.1248, 0.2251, 0.1248, 0.2012, 0.1321, 0.3561, 0.3209, 0.3402, 0.3402, 0.3402, 0.3402, 0.3561, 0.3209, 0.25, 0.3776, 0.2251, 0.3752, 0.2251, 0.3752, 0.25, 0.3776, 0.1791, 0.1439, 0.2012, 0.1321, 0.2012, 0.1321, 0.1791, 0.1439, 0.3679, 0.2988, 0.3561, 0.3209, 0.3561, 0.3209, 0.3679, 0.2988, 0.1598, 0.1598, 0.1791, 0.1439, 0.1791, 0.1439, 0.1598, 0.1598, 0.3752, 0.2749, 0.3679, 0.2988, 0.3679, 0.2988, 0.3752, 0.2749, 0.1439, 0.1791, 0.1598, 0.1598, 0.1598, 0.1598, 0.1439, 0.1791, 0.3776, 0.25, 0.3752, 0.2749, 0.3752, 0.2749, 0.3776, 0.25])
me_cylinder.materials.append(mat_material_001)
me_cylinder.materials.append(mat_material_002)
me_cylinder.materials.append(mat_material_003)
me_cylinder.use_remesh_preserve_volume = False
me_cylinder.use_remesh_preserve_attributes = False
me_cylinder.use_mirror_vertex_groups = False
me_cylinder.update()
me_cube_002 = bpy.data.meshes.new('Cube.002')
me_cube_002.from_pydata([(-1.0, -1.0, -1.0), (-1.0, -1.0, 1.0), (1.0, -1.0, -1.0), (1.0, -1.0, 1.0), (-1.0, -1.0, 0.0), (-1.0, 1.0, 0.0), (1.0, 1.0, 0.0), (1.0, -1.0, 0.0), (-1.0, 1.0, 0.5), (1.0, 1.0, 0.5), (-1.0, 1.0, -0.5), (1.0, 1.0, -0.5), (-1.0, -3.0, 0.5), (1.0, -3.0, -0.5), (1.0, -3.0, 0.5), (-1.0, -3.0, -0.5), (-1.0, 1.0, -0.5), (-1.0, -1.0, -1.0), (-1.0, 0.9499, -0.6113), (-1.0, 0.8019, -0.7169), (-1.0, 0.5637, -0.8117), (-1.0, 0.247, -0.8909), (-1.0, -0.1322, -0.9505), (-1.0, -0.555, -0.9875), (-1.0, -1.0, 1.0), (-1.0, 1.0, 0.5), (-1.0, -0.555, 0.9875), (-1.0, -0.1322, 0.9505), (-1.0, 0.247, 0.8909), (-1.0, 0.5637, 0.8117), (-1.0, 0.8019, 0.7169), (-1.0, 0.9499, 0.6113), (1.0, -1.0, -1.0), (1.0, 1.0, -0.5), (1.0, -0.555, -0.9875), (1.0, -0.1322, -0.9505), (1.0, 0.247, -0.8909), (1.0, 0.5637, -0.8117), (1.0, 0.8019, -0.7169), (1.0, 0.9499, -0.6113), (1.0, 1.0, 0.5), (1.0, -1.0, 1.0), (1.0, 0.9499, 0.6113), (1.0, 0.8019, 0.7169), (1.0, 0.5637, 0.8117), (1.0, 0.247, 0.8909), (1.0, -0.1322, 0.9505), (1.0, -0.555, 0.9875), (-1.0, -1.0, 0.0), (-1.0, -3.0, 0.5), (-1.0, -1.0, 0.9999), (-1.0, 1.0, 0.5), (-1.0, -1.038, 0.09755), (-1.0, -1.152, 0.1913), (-1.0, -1.337, 0.2778), (-1.0, -1.586, 0.3536), (-1.0, -1.889, 0.4157), (-1.0, -2.235, 0.4619), (-1.0, -2.61, 0.4904), (1.0, -3.0, 0.5), (1.0, -1.0, 0.0), (1.0, 1.0, 0.5), (1.0, -1.0, 0.9999), (1.0, -2.61, 0.4904), (1.0, -2.235, 0.4619), (1.0, -1.889, 0.4157), (1.0, -1.586, 0.3536), (1.0, -1.337, 0.2778), (1.0, -1.152, 0.1913), (1.0, -1.038, 0.09755), (1.0, -1.0, 0.0), (1.0, -3.0, -0.5), (1.0, -1.0, -0.9999), (1.0, 1.0, -0.5), (1.0, -1.038, -0.09755), (1.0, -1.152, -0.1913), (1.0, -1.337, -0.2778), (1.0, -1.586, -0.3536), (1.0, -1.889, -0.4157), (1.0, -2.235, -0.4619), (1.0, -2.61, -0.4904), (-1.0, -3.0, -0.5), (-1.0, -1.0, 0.0), (-1.0, 1.0, -0.5), (-1.0, -1.0, -0.9999), (-1.0, -2.61, -0.4904), (-1.0, -2.235, -0.4619), (-1.0, -1.889, -0.4157), (-1.0, -1.586, -0.3536), (-1.0, -1.337, -0.2778), (-1.0, -1.152, -0.1913), (-1.0, -1.038, -0.09755), (-1.0, -3.0, 0.5), (-1.0, -2.492, 1.0), (-1.0, -2.987, 0.6113), (-1.0, -2.95, 0.7169), (-1.0, -2.889, 0.8117), (-1.0, -2.809, 0.8909), (-1.0, -2.712, 0.9505), (-1.0, -2.605, 0.9875), (1.0, -3.0, -0.5), (1.0, -2.492, -1.0), (1.0, -2.987, -0.6113), (1.0, -2.95, -0.7169), (1.0, -2.889, -0.8117), (1.0, -2.809, -0.8909), (1.0, -2.712, -0.9505), (1.0, -2.605, -0.9875), (-1.0, -2.492, -1.0), (-1.0, -3.0, -0.5), (-1.0, -2.605, -0.9875), (-1.0, -2.712, -0.9505), (-1.0, -2.809, -0.8909), (-1.0, -2.889, -0.8117), (-1.0, -2.95, -0.7169), (-1.0, -2.987, -0.6113), (1.0, -2.492, 1.0), (1.0, -3.0, 0.5), (1.0, -2.605, 0.9875), (1.0, -2.712, 0.9505), (1.0, -2.809, 0.8909), (1.0, -2.889, 0.8117), (1.0, -2.95, 0.7169), (1.0, -2.987, 0.6113)], [], [(70, 7, 4, 82), (7, 60, 48, 4), (51, 50, 1, 24, 26, 27, 28, 29, 30, 31, 25, 8), (41, 24, 1, 3), (8, 25, 40, 9), (11, 6, 7, 70, 73), (71, 81, 15, 13), (10, 5, 6, 11), (59, 62, 3, 116, 118, 119, 120, 121, 122, 123, 117, 14), (49, 59, 14, 12), (5, 8, 9, 6), (6, 9, 61, 60, 7), (16, 10, 11, 33), (17, 32, 2, 0), (81, 84, 0, 108, 110, 111, 112, 113, 114, 115, 109, 15), (9, 40, 42, 43, 44, 45, 46, 47, 41, 3, 62, 61), (3, 1, 93, 116), (0, 2, 101, 108), (2, 72, 71, 13, 100, 102, 103, 104, 105, 106, 107, 101), (83, 82, 4, 5, 10), (4, 48, 51, 8, 5), (100, 13, 15, 109), (0, 84, 83, 10, 16, 18, 19, 20, 21, 22, 23, 17), (32, 34, 35, 36, 37, 38, 39, 33, 11, 73, 72, 2), (32, 17, 23, 34), (34, 23, 22, 35), (35, 22, 21, 36), (36, 21, 20, 37), (37, 20, 19, 38), (38, 19, 18, 39), (39, 18, 16, 33), (24, 41, 47, 26), (26, 47, 46, 27), (27, 46, 45, 28), (28, 45, 44, 29), (29, 44, 43, 30), (30, 43, 42, 31), (31, 42, 40, 25), (48, 52, 53, 54, 55, 56, 57, 58, 49, 50, 51), (59, 63, 64, 65, 66, 67, 68, 69, 60, 61, 62), (70, 74, 75, 76, 77, 78, 79, 80, 71, 72, 73), (81, 85, 86, 87, 88, 89, 90, 91, 82, 83, 84), (59, 49, 58, 63), (63, 58, 57, 64), (64, 57, 56, 65), (65, 56, 55, 66), (66, 55, 54, 67), (67, 54, 53, 68), (68, 53, 52, 69), (69, 52, 48, 60), (70, 82, 91, 74), (74, 91, 90, 75), (75, 90, 89, 76), (76, 89, 88, 77), (77, 88, 87, 78), (78, 87, 86, 79), (79, 86, 85, 80), (80, 85, 81, 71), (14, 117, 92, 12), (108, 101, 107, 110), (110, 107, 106, 111), (111, 106, 105, 112), (112, 105, 104, 113), (113, 104, 103, 114), (114, 103, 102, 115), (115, 102, 100, 109), (116, 93, 99, 118), (118, 99, 98, 119), (119, 98, 97, 120), (120, 97, 96, 121), (121, 96, 95, 122), (122, 95, 94, 123), (123, 94, 92, 117), (1, 50, 49, 12, 92, 94, 95, 96, 97, 98, 99, 93)])
_uv = me_cube_002.uv_layers.new(name='UVMap')
_uv.uv.foreach_set('vector', [0.5, 0.75, 0.5, 0.75, 0.5, 1.0, 0.5, 1.0, 0.5, 0.75, 0.5, 0.75, 0.5, 1.0, 0.5, 1.0, 0.5625, 0.25, 0.625, 0.0, 0.625, 0.0, 0.625, 0.0, 0.6234, 0.05563, 0.6188, 0.1085, 0.6114, 0.1559, 0.6015, 0.1955, 0.5896, 0.2252, 0.5764, 0.2437, 0.5625, 0.25, 0.5625, 0.25, 0.625, 0.75, 0.875, 0.75, 0.875, 0.75, 0.625, 0.75, 0.5625, 0.25, 0.5625, 0.25, 0.5625, 0.5, 0.5625, 0.5, 0.4375, 0.5, 0.5, 0.5, 0.5, 0.75, 0.5, 0.75, 0.4375, 0.5, 0.4375, 0.75, 0.4375, 1.0, 0.4375, 1.0, 0.4375, 0.75, 0.4375, 0.25, 0.5, 0.25, 0.5, 0.5, 0.4375, 0.5, 0.5625, 0.75, 0.625, 0.75, 0.625, 0.75, 0.625, 0.75, 0.6234, 0.75, 0.6188, 0.75, 0.6114, 0.75, 0.6015, 0.75, 0.5896, 0.75, 0.5764, 0.75, 0.5625, 0.75, 0.5625, 0.75, 0.5625, 1.0, 0.5625, 0.75, 0.5625, 0.75, 0.5625, 1.0, 0.5, 0.25, 0.5625, 0.25, 0.5625, 0.5, 0.5, 0.5, 0.5, 0.5, 0.5625, 0.5, 0.5625, 0.5, 0.5, 0.75, 0.5, 0.75, 0.4375, 0.25, 0.4375, 0.25, 0.4375, 0.5, 0.4375, 0.5, 0.125, 0.75, 0.375, 0.75, 0.375, 0.75, 0.125, 0.75, 0.4375, 0.0, 0.375, 0.0, 0.375, 0.0, 0.375, 0.0, 0.3766, 0.0, 0.3812, 0.0, 0.3886, 0.0, 0.3985, 0.0, 0.4104, 0.0, 0.4236, 0.0, 0.4375, 0.0, 0.4375, 0.0, 0.5625, 0.5, 0.5625, 0.5, 0.5764, 0.5063, 0.5896, 0.5248, 0.6015, 0.5545, 0.6114, 0.5941, 0.6188, 0.6415, 0.6234, 0.6944, 0.625, 0.75, 0.625, 0.75, 0.625, 0.75, 0.5625, 0.5, 0.625, 0.75, 0.875, 0.75, 0.875, 0.75, 0.625, 0.75, 0.125, 0.75, 0.375, 0.75, 0.375, 0.75, 0.125, 0.75, 0.375, 0.75, 0.375, 0.75, 0.4375, 0.75, 0.4375, 0.75, 0.4375, 0.75, 0.4236, 0.75, 0.4104, 0.75, 0.3985, 0.75, 0.3886, 0.75, 0.3812, 0.75, 0.3766, 0.75, 0.375, 0.75, 0.4375, 0.25, 0.5, 0.0, 0.5, 0.0, 0.5, 0.25, 0.4375, 0.25, 0.5, 0.0, 0.5, 0.0, 0.5625, 0.25, 0.5625, 0.25, 0.5, 0.25, 0.4375, 0.75, 0.4375, 0.75, 0.4375, 1.0, 0.4375, 1.0, 0.375, 0.0, 0.375, 0.0, 0.4375, 0.25, 0.4375, 0.25, 0.4375, 0.25, 0.4236, 0.2437, 0.4104, 0.2252, 0.3985, 0.1955, 0.3886, 0.1559, 0.3812, 0.1085, 0.3766, 0.05563, 0.375, 0.0, 0.375, 0.75, 0.3766, 0.6944, 0.3812, 0.6415, 0.3886, 0.5941, 0.3985, 0.5545, 0.4104, 0.5248, 0.4236, 0.5063, 0.4375, 0.5, 0.4375, 0.5, 0.4375, 0.5, 0.375, 0.75, 0.375, 0.75, 0.375, 0.75, 0.125, 0.75, 0.125, 0.6944, 0.375, 0.6944, 0.375, 0.6944, 0.125, 0.6944, 0.125, 0.6415, 0.375, 0.6415, 0.375, 0.6415, 0.125, 0.6415, 0.125, 0.5941, 0.375, 0.5941, 0.375, 0.5941, 0.125, 0.5941, 0.125, 0.5, 0.375, 0.5, 0.3985, 0.5, 0.3985, 0.25, 0.4104, 0.25, 0.4104, 0.5, 0.4104, 0.5, 0.4104, 0.25, 0.4236, 0.25, 0.4236, 0.5, 0.4236, 0.5, 0.4236, 0.25, 0.4375, 0.25, 0.4375, 0.5, 0.875, 0.75, 0.625, 0.75, 0.625, 0.6944, 0.875, 0.6944, 0.875, 0.6944, 0.625, 0.6944, 0.625, 0.6415, 0.875, 0.6415, 0.875, 0.6415, 0.625, 0.6415, 0.625, 0.5941, 0.875, 0.5941, 0.875, 0.5941, 0.625, 0.5941, 0.625, 0.5, 0.875, 0.5, 0.6015, 0.25, 0.6015, 0.5, 0.5896, 0.5, 0.5896, 0.25, 0.5896, 0.25, 0.5896, 0.5, 0.5764, 0.5, 0.5764, 0.25, 0.5764, 0.25, 0.5764, 0.5, 0.5625, 0.5, 0.5625, 0.25, 0.5, 0.0, 0.5122, -0.004804, 0.5239, -0.01903, 0.5347, -0.04213, 0.5442, 0.0, 0.552, 0.0, 0.5577, 0.0, 0.5613, 0.0, 0.5625, 0.0, 0.5625, 0.0, 0.5625, 0.25, 0.5625, 0.75, 0.5625, 0.75, 0.5625, 0.75, 0.5625, 0.75, 0.5625, 0.75, 0.5625, 0.75, 0.5625, 0.75, 0.5625, 0.75, 0.5625, 0.75, 0.5625, 0.5, 0.625, 0.75, 0.5, 0.75, 0.4878, 0.75, 0.4761, 0.75, 0.4653, 0.75, 0.4558, 0.75, 0.448, 0.75, 0.4423, 0.75, 0.4387, 0.75, 0.4375, 0.75, 0.375, 0.75, 0.4375, 0.5, 0.4375, 0.0, 0.4387, 0.0, 0.4423, 0.0, 0.448, 0.0, 0.4375, 0.0, 0.4375, 0.0, 0.4375, 0.0, 0.4375, 0.0, 0.4375, 0.0, 0.4375, 0.0, 0.375, 0.0, 0.5625, 0.75, 0.5625, 1.0, 0.5625, 1.0, 0.5625, 0.75, 0.5625, 0.75, 0.5625, 1.0, 0.5625, 1.0, 0.5625, 0.75, 0.5625, 0.75, 0.5625, 1.0, 0.5625, 1.0, 0.5625, 0.75, 0.5625, 0.75, 0.5625, 1.0, 0.5625, 1.0, 0.5625, 0.75, 0.5625, 0.75, 0.5625, 1.0, 0.5347, 1.0, 0.5347, 0.75, 0.5347, 0.75, 0.5347, 1.0, 0.5239, 1.0, 0.5239, 0.75, 0.5239, 0.75, 0.5239, 1.0, 0.5122, 1.0, 0.5122, 0.75, 0.5122, 0.75, 0.5122, 1.0, 0.5, 1.0, 0.5, 0.75, 0.5, 0.75, 0.5, 1.0, 0.4878, 1.0, 0.4878, 0.75, 0.4878, 0.75, 0.4878, 1.0, 0.4761, 1.0, 0.4761, 0.75, 0.4761, 0.75, 0.4761, 1.0, 0.4653, 1.0, 0.4653, 0.75, 0.4653, 0.75, 0.4653, 1.0, 0.4375, 1.0, 0.4375, 0.75, 0.4375, 0.75, 0.4375, 1.0, 0.4375, 1.0, 0.4375, 0.75, 0.4375, 0.75, 0.4375, 1.0, 0.4375, 1.0, 0.4375, 0.75, 0.4375, 0.75, 0.4375, 1.0, 0.4375, 1.0, 0.4375, 0.75, 0.4375, 0.75, 0.4375, 1.0, 0.4375, 1.0, 0.4375, 0.75, 0.5625, 0.75, 0.5625, 0.75, 0.5625, 1.0, 0.5625, 1.0, 0.125, 0.75, 0.375, 0.75, 0.375, 0.75, 0.125, 0.75, 0.125, 0.75, 0.375, 0.75, 0.375, 0.75, 0.125, 0.75, 0.125, 0.75, 0.375, 0.75, 0.375, 0.75, 0.125, 0.75, 0.125, 0.75, 0.375, 0.75, 0.375, 0.75, 0.125, 0.75, 0.3985, 1.0, 0.3985, 0.75, 0.4104, 0.75, 0.4104, 1.0, 0.4104, 1.0, 0.4104, 0.75, 0.4236, 0.75, 0.4236, 1.0, 0.4236, 1.0, 0.4236, 0.75, 0.4375, 0.75, 0.4375, 1.0, 0.625, 0.75, 0.875, 0.75, 0.875, 0.75, 0.625, 0.75, 0.625, 0.75, 0.875, 0.75, 0.875, 0.75, 0.625, 0.75, 0.625, 0.75, 0.875, 0.75, 0.875, 0.75, 0.625, 0.75, 0.625, 0.75, 0.875, 0.75, 0.875, 0.75, 0.625, 0.75, 0.6015, 0.75, 0.6015, 1.0, 0.5896, 1.0, 0.5896, 0.75, 0.5896, 0.75, 0.5896, 1.0, 0.5764, 1.0, 0.5764, 0.75, 0.5764, 0.75, 0.5764, 1.0, 0.5625, 1.0, 0.5625, 0.75, 0.625, 0.0, 0.625, 0.0, 0.5625, 0.0, 0.5625, 0.0, 0.5625, 0.0, 0.5764, 0.0, 0.5896, 0.0, 0.6015, 0.0, 0.6114, 0.0, 0.6188, 0.0, 0.6234, 0.0, 0.625, 0.0])
me_cube_002.materials.append(mat_material_006)
me_cube_002.use_remesh_preserve_volume = False
me_cube_002.use_remesh_preserve_attributes = False
me_cube_002.use_mirror_vertex_groups = False
me_cube_002.update()

# ---- objects
ob_light = bpy.data.objects.new('Light', light_light)
ob_camera = bpy.data.objects.new('Camera', cam_camera)
ob_cube = bpy.data.objects.new('Cube', me_cube_001)
ob_cylinder = bpy.data.objects.new('Cylinder', me_cylinder)
ob_cube_001 = bpy.data.objects.new('Cube.001', me_cube_002)

# ---- transforms, parenting, visibility, modifiers, constraints
ob_light.location = (4.076, 1.005, 5.904)
ob_light.rotation_euler = (0.6503, 0.05522, 1.866)
ob_light.lock_rotations_4d = False
ob_light.empty_display_type = 'ARROWS'
ob_light.color = (0.0, 0.0, 0.0, 0.0)
ob_light.lineart.crease_threshold = 0.0
ob_camera.location = (7.359, -6.926, 4.958)
ob_camera.rotation_euler = (1.109, 0.0, 0.8149)
ob_camera.lock_rotations_4d = False
ob_camera.empty_display_type = 'ARROWS'
ob_camera.color = (0.0, 0.0, 0.0, 0.0)
ob_camera.display_type = 'WIRE'
ob_camera.lineart.crease_threshold = 0.0
ob_cube.location = (0.0, 0.0, 0.0)
ob_cube.scale = (3.0, 3.0, 5.0)
ob_cube.lineart.crease_threshold = 0.0
ob_cylinder.location = (0.0, 0.0, 9.199)
ob_cylinder.scale = (4.0, 4.0, 5.0)
ob_cylinder.lineart.crease_threshold = 0.0
ob_cube_001.location = (0.0, 5.792, 2.833)
ob_cube_001.scale = (1.0, 1.0, 5.0)
ob_cube_001.lineart.crease_threshold = 0.0

# ---- collection membership
col_collection.objects.link(ob_light)
col_collection.objects.link(ob_camera)
col_collection.objects.link(ob_cube)
col_collection.objects.link(ob_cylinder)
col_collection.objects.link(ob_cube_001)

# ---- scene / render settings (as saved in the file)
scene.camera = ob_camera
scene.frame_start = 1; scene.frame_end = 250; scene.frame_set(98)
scene.render.engine = 'BLENDER_EEVEE_NEXT'
scene.cycles.use_denoising = False
scene.cycles.samples = 128
scene.cycles.sampling_pattern = 'TABULATED_SOBOL'
scene.cycles.use_adaptive_sampling = False
scene.cycles.use_light_tree = False
scene.view_settings.view_transform = 'Filmic'
bpy.context.view_layer.update()
